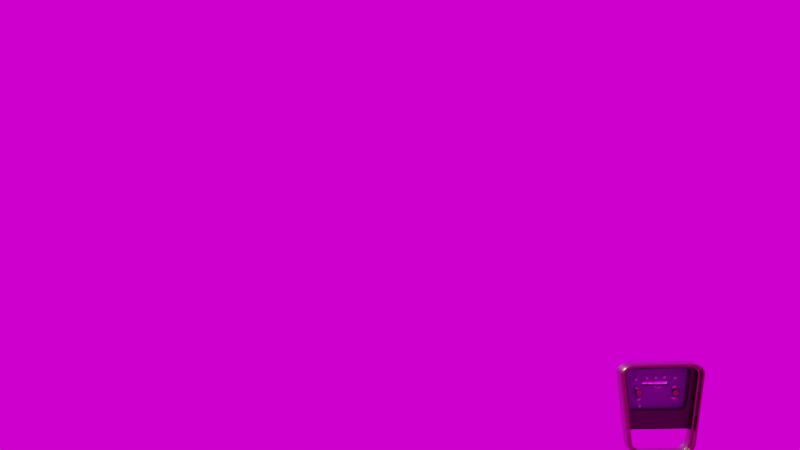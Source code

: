 # Source: tacho.blend  (saved by Blender 3.0.42; exported with 4.5.12 LTS)
import bpy
from mathutils import Matrix  # noqa: F401  (used for matrix-valued properties, if any)

bpy.ops.wm.read_factory_settings(use_empty=True)
scene = bpy.context.scene
scene.name = 'Scene'

# ---- collections
col_collection = bpy.data.collections.new('Collection'); scene.collection.children.link(col_collection)

# ---- images (referenced by path relative to the original .blend; pixels are not part of the script)
import os
ASSET_DIR = os.environ.get("B2B_ASSET_DIR", "")  # directory of the original .blend (textures are referenced by path, not embedded)
HERE = os.path.dirname(os.path.abspath(__file__))  # packed textures are extracted next to this script under _unpacked/

def load_image(name, relpath, width, height, colorspace="sRGB"):
    """Load a texture the original file referenced (path relative to the .blend, or extracted next to this script)."""
    p = next((c for c in (os.path.join(HERE, relpath), os.path.join(ASSET_DIR, relpath)) if relpath and os.path.exists(c)), "")
    if p:
        img = bpy.data.images.load(p, check_existing=True)
        img.name = name
    else:  # same state as the original file: an image datablock whose file is absent (Cycles renders it pink)
        img = bpy.data.images.new(name, width, height)
        img.source = "FILE"
        img.filepath = "//" + (relpath or name)
    img.colorspace_settings.name = colorspace
    return img
img_sunset_exr = load_image('sunset.exr', 'sunset.exr', 1024, 1024, 'Linear Rec.709')

# ---- materials (node trees are filled in below, after node groups)
mat_beige = bpy.data.materials.new('beige')
mat_beige.use_transparent_shadow = False
mat_white = bpy.data.materials.new('white')
mat_white.use_transparent_shadow = False
mat_grey = bpy.data.materials.new('grey')
mat_grey.use_transparent_shadow = False
mat_metal = bpy.data.materials.new('metal')
mat_metal.use_transparent_shadow = False
mat_glass = bpy.data.materials.new('glass')
mat_glass.use_transparent_shadow = False
mat_glass.use_raytrace_refraction = True
mat_glass.use_screen_refraction = True
mat_glass.thickness_mode = 'SLAB'
mat_red = bpy.data.materials.new('red')
mat_red.use_transparent_shadow = False

# ---- node groups
ng_auto_smooth = bpy.data.node_groups.new('Auto Smooth', 'GeometryNodeTree')
_s = ng_auto_smooth.interface.new_socket(name='Geometry', in_out='OUTPUT', socket_type='NodeSocketGeometry')
_s = ng_auto_smooth.interface.new_socket(name='Geometry', in_out='INPUT', socket_type='NodeSocketGeometry')
_s = ng_auto_smooth.interface.new_socket(name='Angle', in_out='INPUT', socket_type='NodeSocketFloat')
_s.subtype = 'ANGLE'
_s.min_value = 0.0
_s.max_value = 3.142
ng_auto_smooth.is_modifier = True
_N = ng_auto_smooth.nodes; _L = ng_auto_smooth.links
n0 = _N.new('NodeGroupOutput'); n0.name = 'Group Output'; n0.location = (480, -100)
n1 = _N.new('NodeGroupInput'); n1.name = 'Group Input'; n1.location = (-420, -300)
n2 = _N.new('NodeGroupInput'); n2.name = 'Group Input.001'; n2.location = (-60, -100)
n3 = _N.new('GeometryNodeSetShadeSmooth'); n3.name = 'Set Shade Smooth'; n3.location = (120, -100)
n3.domain = 'EDGE'
n4 = _N.new('GeometryNodeSetShadeSmooth'); n4.name = 'Set Shade Smooth.001'; n4.location = (300, -100)
n5 = _N.new('GeometryNodeInputMeshEdgeAngle'); n5.name = 'Edge Angle'; n5.location = (-420, -220)
n6 = _N.new('GeometryNodeInputEdgeSmooth'); n6.name = 'Is Edge Smooth'; n6.location = (-60, -160)
n7 = _N.new('GeometryNodeInputShadeSmooth'); n7.name = 'Is Face Smooth'; n7.location = (-240, -340)
n8 = _N.new('FunctionNodeBooleanMath'); n8.name = 'Boolean Math'; n8.location = (-60, -220)
n9 = _N.new('FunctionNodeCompare'); n9.name = 'Compare'; n9.location = (-240, -180)
n9.operation = 'LESS_EQUAL'
_L.new(n5.outputs[0], n9.inputs[0])
_L.new(n4.outputs[0], n0.inputs[0])
_L.new(n1.outputs[1], n9.inputs[1])
_L.new(n9.outputs[0], n8.inputs[0])
_L.new(n7.outputs[0], n8.inputs[1])
_L.new(n2.outputs[0], n3.inputs[0])
_L.new(n6.outputs[0], n3.inputs[1])
_L.new(n3.outputs[0], n4.inputs[0])
_L.new(n8.outputs[0], n3.inputs[2])
n0.is_active_output = True

# ---- material node trees
mat_beige.use_nodes = True; mat_beige.node_tree.nodes.clear()
_N = mat_beige.node_tree.nodes; _L = mat_beige.node_tree.links
n0 = _N.new('ShaderNodeOutputMaterial'); n0.name = 'Material Output'; n0.location = (300, 300)
n1 = _N.new('ShaderNodeBsdfPrincipled'); n1.name = 'Principled BSDF'; n1.location = (10, 300)
n1.distribution = 'GGX'
n1.subsurface_method = 'RANDOM_WALK_SKIN'
n1.inputs[0].default_value = (0.01955, 0.001536, 0.001764, 1.0)
n1.inputs[3].default_value = 1.45
n1.inputs[19].default_value = 0.25
n1.inputs[20].default_value = 0.1618
n1.inputs[27].default_value = (0.0, 0.0, 0.0, 1.0)
n1.inputs[28].default_value = 1.0
_L.new(n1.outputs[0], n0.inputs[0])
n0.is_active_output = True
mat_white.use_nodes = True; mat_white.node_tree.nodes.clear()
_N = mat_white.node_tree.nodes; _L = mat_white.node_tree.links
n0 = _N.new('ShaderNodeBsdfPrincipled'); n0.name = 'Principled BSDF'; n0.location = (10, 300)
n0.distribution = 'GGX'
n0.subsurface_method = 'RANDOM_WALK_SKIN'
n0.inputs[0].default_value = (1.0, 0.969, 0.8794, 1.0)
n0.inputs[2].default_value = 0.4318
n0.inputs[3].default_value = 1.45
n0.inputs[27].default_value = (0.0, 0.0, 0.0, 1.0)
n0.inputs[28].default_value = 1.0
n1 = _N.new('ShaderNodeOutputMaterial'); n1.name = 'Material Output'; n1.location = (300, 300)
_L.new(n0.outputs[0], n1.inputs[0])
n1.is_active_output = True
mat_grey.use_nodes = True; mat_grey.node_tree.nodes.clear()
_N = mat_grey.node_tree.nodes; _L = mat_grey.node_tree.links
n0 = _N.new('ShaderNodeBsdfPrincipled'); n0.name = 'Principled BSDF'; n0.location = (10, 300)
n0.distribution = 'GGX'
n0.subsurface_method = 'RANDOM_WALK_SKIN'
n0.inputs[0].default_value = (0.1589, 0.1747, 0.2199, 1.0)
n0.inputs[3].default_value = 1.45
n0.inputs[27].default_value = (0.0, 0.0, 0.0, 1.0)
n0.inputs[28].default_value = 1.0
n1 = _N.new('ShaderNodeOutputMaterial'); n1.name = 'Material Output'; n1.location = (300, 300)
_L.new(n0.outputs[0], n1.inputs[0])
n1.is_active_output = True
mat_metal.use_nodes = True; mat_metal.node_tree.nodes.clear()
_N = mat_metal.node_tree.nodes; _L = mat_metal.node_tree.links
n0 = _N.new('ShaderNodeBsdfPrincipled'); n0.name = 'Principled BSDF'; n0.location = (10, 300)
n0.distribution = 'GGX'
n0.subsurface_method = 'RANDOM_WALK_SKIN'
n0.inputs[0].default_value = (0.2199, 0.1432, 0.09246, 1.0)
n0.inputs[1].default_value = 1.0
n0.inputs[2].default_value = 0.2682
n0.inputs[3].default_value = 1.45
n0.inputs[27].default_value = (0.0, 0.0, 0.0, 1.0)
n0.inputs[28].default_value = 1.0
n1 = _N.new('ShaderNodeOutputMaterial'); n1.name = 'Material Output'; n1.location = (300, 300)
_L.new(n0.outputs[0], n1.inputs[0])
n1.is_active_output = True
mat_glass.use_nodes = True; mat_glass.node_tree.nodes.clear()
_N = mat_glass.node_tree.nodes; _L = mat_glass.node_tree.links
n0 = _N.new('ShaderNodeBsdfPrincipled'); n0.name = 'Principled BSDF'; n0.location = (10, 300)
n0.distribution = 'GGX'
n0.subsurface_method = 'RANDOM_WALK_SKIN'
n0.inputs[0].default_value = (0.6294, 0.7067, 0.8, 1.0)
n0.inputs[2].default_value = 0.0
n0.inputs[3].default_value = 1.45
n0.inputs[18].default_value = 1.0
n0.inputs[27].default_value = (0.0, 0.0, 0.0, 1.0)
n0.inputs[28].default_value = 1.0
n1 = _N.new('ShaderNodeOutputMaterial'); n1.name = 'Material Output'; n1.location = (300, 300)
_L.new(n0.outputs[0], n1.inputs[0])
n1.is_active_output = True
mat_red.use_nodes = True; mat_red.node_tree.nodes.clear()
_N = mat_red.node_tree.nodes; _L = mat_red.node_tree.links
n0 = _N.new('ShaderNodeBsdfPrincipled'); n0.name = 'Principled BSDF'; n0.location = (10, 300)
n0.distribution = 'GGX'
n0.subsurface_method = 'RANDOM_WALK_SKIN'
n0.inputs[0].default_value = (0.8, 0.006874, 0.0, 1.0)
n0.inputs[3].default_value = 1.45
n0.inputs[27].default_value = (0.0, 0.0, 0.0, 1.0)
n0.inputs[28].default_value = 1.0
n1 = _N.new('ShaderNodeOutputMaterial'); n1.name = 'Material Output'; n1.location = (300, 300)
_L.new(n0.outputs[0], n1.inputs[0])
n1.is_active_output = True

# ---- world
world_world = bpy.data.worlds.new('World'); scene.world = world_world
world_world.use_nodes = True; world_world.node_tree.nodes.clear()
_N = world_world.node_tree.nodes; _L = world_world.node_tree.links
n0 = _N.new('ShaderNodeOutputWorld'); n0.name = 'World Output'; n0.location = (300, 300)
n1 = _N.new('ShaderNodeBackground'); n1.name = 'Background'; n1.location = (10, 300)
n2 = _N.new('ShaderNodeMapping'); n2.name = 'Mapping'; n2.location = (-597, 356)
n2.width = 240
n2.inputs[2].default_value = (0.0, 0.0, -2.496)
n3 = _N.new('ShaderNodeTexCoord'); n3.name = 'Texture Coordinate'; n3.location = (-797, 339)
n4 = _N.new('ShaderNodeTexEnvironment'); n4.name = 'Environment Texture'; n4.location = (-297, 327)
n4.image = img_sunset_exr
_L.new(n1.outputs[0], n0.inputs[0])
_L.new(n4.outputs[0], n1.inputs[0])
_L.new(n2.outputs[0], n4.inputs[0])
_L.new(n3.outputs[0], n2.inputs[0])
n0.is_active_output = True
world_world.color = (0.05088, 0.05088, 0.05088)
world_world.use_sun_shadow = False
world_world.sun_shadow_jitter_overblur = 0.0

# ---- cameras
cam_camera_001 = bpy.data.cameras.new('Camera.001')
cam_camera_001.passepartout_alpha = 1.0

# ---- meshes
me_plane = bpy.data.meshes.new('Plane')
me_plane.from_pydata([(-1.225, 1.52, 0.1462), (1.225, 1.52, 0.1462), (1.208, 1.618, 0.1462), (1.17, 1.701, 0.1462), (1.113, 1.766, 0.1462), (1.037, 1.813, 0.1462), (0.9449, 1.839, 0.1462), (0.4431, 1.852, 0.1462), (-0.4431, 1.852, 0.1462), (-0.9449, 1.839, 0.1462), (-1.037, 1.813, 0.1462), (-1.113, 1.766, 0.1462), (-1.17, 1.701, 0.1462), (-1.208, 1.618, 0.1462), (-1.006, -0.9712, 0.1462), (1.006, -0.9712, 0.1462), (1.085, 1.573, 0.1462), (1.029, 1.667, 0.1462), (0.9134, 1.714, 0.1462), (-1.085, 1.573, 0.1462), (-0.8095, -0.1488, 0.1462), (-0.7409, -0.1581, 0.1462), (-0.8729, -0.1219, 0.1462), (-0.9249, -0.07995, 0.1462), (0.7409, -0.1581, 0.1462), (0.9604, -0.02709, 0.1462), (0.976, 0.0315, 0.1462), (1.049, 1.563, 0.1813), (0.9079, 1.677, 0.1813), (-0.9079, 1.677, 0.1813), (-0.4339, 1.686, 0.1813), (-1.005, 1.637, 0.1813), (-0.9643, 1.661, 0.1813), (-1.049, 1.563, 0.1813), (-0.7384, -0.1211, 0.1813), (-0.8536, -0.08987, 0.1813), (-0.8973, -0.05467, 0.1813), (-0.9262, -0.0116, 0.1813), (0.9394, 0.03783, 0.1813), (0.9262, -0.0116, 0.1813), (0.7996, -0.1128, 0.1813), (-1.06, 1.5, 0.1813), (-1.097, 1.502, 0.1462), (-1.071, 1.501, 0.1565), (1.097, 1.502, 0.1462), (1.06, 1.5, 0.1813), (1.071, 1.501, 0.1565), (1.03, 1.609, 0.1813), (1.062, 1.629, 0.1462), (1.04, 1.615, 0.1565), (1.06, 1.566, 0.1565), (0.9643, 1.661, 0.1813), (0.9787, 1.695, 0.1462), (0.9685, 1.671, 0.1565), (1.005, 1.637, 0.1813), (1.012, 1.646, 0.1565), (0.4339, 1.686, 0.1813), (0.4342, 1.723, 0.1462), (0.434, 1.697, 0.1565), (0.9095, 1.688, 0.1565), (-0.9134, 1.714, 0.1462), (-0.9095, 1.688, 0.1565), (-0.4342, 1.723, 0.1462), (-0.434, 1.697, 0.1565), (-1.029, 1.667, 0.1462), (-1.012, 1.646, 0.1565), (-0.9787, 1.695, 0.1462), (-0.9685, 1.671, 0.1565), (-1.06, 1.566, 0.1565), (-1.062, 1.629, 0.1462), (-1.03, 1.609, 0.1813), (-1.04, 1.615, 0.1565), (-0.7391, -0.132, 0.1565), (-0.976, 0.0315, 0.1462), (-0.9394, 0.03783, 0.1813), (-0.9501, 0.03598, 0.1565), (-0.7996, -0.1128, 0.1813), (-0.8025, -0.1234, 0.1565), (-0.8593, -0.09925, 0.1565), (-0.9054, -0.06208, 0.1565), (-0.9604, -0.02709, 0.1462), (-0.9362, -0.01614, 0.1565), (0.9501, 0.03598, 0.1565), (0.7384, -0.1211, 0.1813), (0.7391, -0.132, 0.1565), (0.9362, -0.01614, 0.1565), (0.8973, -0.05467, 0.1813), (0.9249, -0.07995, 0.1462), (0.9054, -0.06208, 0.1565), (0.8536, -0.08987, 0.1813), (0.8729, -0.1219, 0.1462), (0.8593, -0.09925, 0.1565), (0.8095, -0.1488, 0.1462), (0.8025, -0.1234, 0.1565), (0.7996, -0.1128, 0.2725), (0.8536, -0.08987, 0.2725), (-1.005, 1.637, 0.2725), (-1.03, 1.609, 0.2725), (1.049, 1.563, 0.2725), (1.03, 1.609, 0.2725), (-1.049, 1.563, 0.2725), (-1.06, 1.5, 0.2725), (0.4339, 1.686, 0.2725), (-0.4339, 1.686, 0.2725), (-0.7384, -0.1211, 0.2725), (0.7384, -0.1211, 0.2725), (-0.8536, -0.08987, 0.2725), (-0.7996, -0.1128, 0.2725), (0.9643, 1.661, 0.2725), (0.9079, 1.677, 0.2725), (-0.9079, 1.677, 0.2725), (-0.9643, 1.661, 0.2725), (-0.8973, -0.05467, 0.2725), (-0.9262, -0.0116, 0.2725), (0.9262, -0.0116, 0.2725), (0.9394, 0.03783, 0.2725), (0.8973, -0.05467, 0.2725), (1.06, 1.5, 0.2725), (-0.9394, 0.03783, 0.2725), (1.005, 1.637, 0.2725)], [], [(44, 1, 15, 26), (19, 42, 0, 13), (44, 16, 2, 1), (48, 17, 4, 3), (52, 18, 6, 5), (57, 62, 8, 7), (60, 66, 10, 9), (64, 69, 12, 11), (0, 42, 73, 14), (48, 3, 2, 16), (52, 5, 4, 17), (57, 7, 6, 18), (60, 9, 8, 62), (64, 11, 10, 66), (19, 13, 12, 69), (21, 24, 15, 14), (21, 14, 20), (20, 14, 22), (22, 14, 23), (23, 14, 80), (80, 14, 73), (15, 24, 92), (15, 92, 90), (15, 90, 87), (15, 87, 25), (15, 25, 26), (36, 37, 113, 112), (27, 47, 49, 50), (50, 49, 48, 16), (54, 51, 53, 55), (55, 53, 52, 17), (28, 56, 58, 59), (59, 58, 57, 18), (30, 29, 61, 63), (63, 61, 60, 62), (32, 31, 65, 67), (67, 65, 64, 66), (70, 33, 68, 71), (71, 68, 19, 69), (33, 41, 43, 68), (68, 43, 42, 19), (45, 27, 50, 46), (46, 50, 16, 44), (47, 54, 55, 49), (49, 55, 17, 48), (51, 28, 59, 53), (53, 59, 18, 52), (56, 30, 63, 58), (58, 63, 62, 57), (29, 32, 67, 61), (61, 67, 66, 60), (31, 70, 71, 65), (65, 71, 69, 64), (76, 34, 72, 77), (77, 72, 21, 20), (35, 76, 77, 78), (78, 77, 20, 22), (36, 35, 78, 79), (79, 78, 22, 23), (37, 36, 79, 81), (81, 79, 23, 80), (74, 37, 81, 75), (75, 81, 80, 73), (83, 40, 93, 84), (84, 93, 92, 24), (40, 89, 91, 93), (93, 91, 90, 92), (89, 86, 88, 91), (91, 88, 87, 90), (86, 39, 85, 88), (88, 85, 25, 87), (39, 38, 82, 85), (85, 82, 26, 25), (34, 83, 84, 72), (72, 84, 24, 21), (41, 74, 75, 43), (43, 75, 73, 42), (38, 45, 46, 82), (82, 46, 44, 26), (51, 54, 119, 108), (89, 40, 94, 95), (30, 56, 102, 103), (38, 39, 114, 115), (34, 76, 107, 104), (41, 33, 100, 101), (54, 47, 99, 119), (37, 74, 118, 113), (83, 34, 104, 105), (29, 30, 103, 110), (33, 70, 97, 100), (76, 35, 106, 107), (31, 32, 111, 96), (27, 45, 117, 98), (40, 83, 105, 94), (70, 31, 96, 97), (32, 29, 110, 111), (39, 86, 116, 114), (86, 89, 95, 116), (56, 28, 109, 102), (35, 36, 112, 106), (47, 27, 98, 99), (74, 41, 101, 118), (45, 38, 115, 117), (28, 51, 108, 109)])
me_plane.polygons.foreach_set('use_smooth', [True] * 104)
_uv = me_plane.uv_layers.new(name='UVMap')
_uv.uv.foreach_set('vector', [0.0, 0.0, 0.0, 0.0, 0.0, 0.0, 0.0, 0.0, 0.0, 0.0, 0.0, 0.0, 0.0, 0.0, 0.0, 0.0, 0.0, 0.0, 0.0, 0.0, 0.0, 0.0, 0.0, 0.0, 0.0, 0.0, 0.0, 0.0, 0.0, 0.0, 0.0, 0.0, 0.0, 0.0, 0.0, 0.0, 0.0, 0.0, 0.0, 0.0, 0.0, 0.0, 0.0, 0.0, 0.0, 0.0, 0.0, 0.0, 0.0, 0.0, 0.0, 0.0, 0.0, 0.0, 0.0, 0.0, 0.0, 0.0, 0.0, 0.0, 0.0, 0.0, 0.0, 0.0, 0.0, 0.0, 0.0, 0.0, 0.0, 0.0, 0.0, 0.0, 0.0, 0.0, 0.0, 0.0, 0.0, 0.0, 0.0, 0.0, 0.0, 0.0, 0.0, 0.0, 0.0, 0.0, 0.0, 0.0, 0.0, 0.0, 0.0, 0.0, 0.0, 0.0, 0.0, 0.0, 0.0, 0.0, 0.0, 0.0, 0.0, 0.0, 0.0, 0.0, 0.0, 0.0, 0.0, 0.0, 0.0, 0.0, 0.0, 0.0, 0.0, 0.0, 0.0, 0.0, 0.0, 0.0, 0.0, 0.0, 0.0, 0.0, 0.0, 0.0, 0.0, 0.0, 0.0, 0.0, 0.0, 0.0, 0.0, 0.0, 0.0, 0.0, 0.0, 0.0, 0.0, 0.0, 0.0, 0.0, 0.0, 0.0, 0.0, 0.0, 0.0, 0.0, 0.0, 0.0, 0.0, 0.0, 0.0, 0.0, 0.0, 0.0, 0.0, 0.0, 0.0, 0.0, 0.0, 0.0, 0.0, 0.0, 0.0, 0.0, 0.0, 0.0, 0.0, 0.0, 0.0, 0.0, 0.0, 0.0, 0.0, 0.0, 0.0, 0.0, 0.0, 0.0, 0.0, 0.0, 0.0, 0.0, 0.0, 0.0, 0.0, 0.0, 0.0, 0.0, 0.0, 0.0, 0.0, 0.0, 0.0, 0.0, 0.0, 0.0, 0.0, 0.0, 0.0, 0.0, 0.0, 0.0, 0.0, 0.0, 0.0, 0.0, 0.0, 0.0, 0.0, 0.0, 0.0, 0.0, 0.0, 0.0, 0.0, 0.0, 0.0, 0.0, 0.0, 0.0, 0.0, 0.0, 0.0, 0.0, 0.0, 0.0, 0.0, 0.0, 0.0, 0.0, 0.0, 0.0, 0.0, 0.0, 0.0, 0.0, 0.0, 0.0, 0.0, 0.0, 0.0, 0.0, 0.0, 0.0, 0.0, 0.0, 0.0, 0.0, 0.0, 0.0, 0.0, 0.0, 0.0, 0.0, 0.0, 0.0, 0.0, 0.0, 0.0, 0.0, 0.0, 0.0, 0.0, 0.0, 0.0, 0.0, 0.0, 0.0, 0.0, 0.0, 0.0, 0.0, 0.0, 0.0, 0.0, 0.0, 0.0, 0.0, 0.0, 0.0, 0.0, 0.0, 0.0, 0.0, 0.0, 0.0, 0.0, 0.0, 0.0, 0.0, 0.0, 0.0, 0.0, 0.0, 0.0, 0.0, 0.0, 0.0, 0.0, 0.0, 0.0, 0.0, 0.0, 0.0, 0.0, 0.0, 0.0, 0.0, 0.0, 0.0, 0.0, 0.0, 0.0, 0.0, 0.0, 0.0, 0.0, 0.0, 0.0, 0.0, 0.0, 0.0, 0.0, 0.0, 0.0, 0.0, 0.0, 0.0, 0.0, 0.0, 0.0, 0.0, 0.0, 0.0, 0.0, 0.0, 0.0, 0.0, 0.0, 0.0, 0.0, 0.0, 0.0, 0.0, 0.0, 0.0, 0.0, 0.0, 0.0, 0.0, 0.0, 0.0, 0.0, 0.0, 0.0, 0.0, 0.0, 0.0, 0.0, 0.0, 0.0, 0.0, 0.0, 0.0, 0.0, 0.0, 0.0, 0.0, 0.0, 0.0, 0.0, 0.0, 0.0, 0.0, 0.0, 0.0, 0.0, 0.0, 0.0, 0.0, 0.0, 0.0, 0.0, 0.0, 0.0, 0.0, 0.0, 0.0, 0.0, 0.0, 0.0, 0.0, 0.0, 0.0, 0.0, 0.0, 0.0, 0.0, 0.0, 0.0, 0.0, 0.0, 0.0, 0.0, 0.0, 0.0, 0.0, 0.0, 0.0, 0.0, 0.0, 0.0, 0.0, 0.0, 0.0, 0.0, 0.0, 0.0, 0.0, 0.0, 0.0, 0.0, 0.0, 0.0, 0.0, 0.0, 0.0, 0.0, 0.0, 0.0, 0.0, 0.0, 0.0, 0.0, 0.0, 0.0, 0.0, 0.0, 0.0, 0.0, 0.0, 0.0, 0.0, 0.0, 0.0, 0.0, 0.0, 0.0, 0.0, 0.0, 0.0, 0.0, 0.0, 0.0, 0.0, 0.0, 0.0, 0.0, 0.0, 0.0, 0.0, 0.0, 0.0, 0.0, 0.0, 0.0, 0.0, 0.0, 0.0, 0.0, 0.0, 0.0, 0.0, 0.0, 0.0, 0.0, 0.0, 0.0, 0.0, 0.0, 0.0, 0.0, 0.0, 0.0, 0.0, 0.0, 0.0, 0.0, 0.0, 0.0, 0.0, 0.0, 0.0, 0.0, 0.0, 0.0, 0.0, 0.0, 0.0, 0.0, 0.0, 0.0, 0.0, 0.0, 0.0, 0.0, 0.0, 0.0, 0.0, 0.0, 0.0, 0.0, 0.0, 0.0, 0.0, 0.0, 0.0, 0.0, 0.0, 0.0, 0.0, 0.0, 0.0, 0.0, 0.0, 0.0, 0.0, 0.0, 0.0, 0.0, 0.0, 0.0, 0.0, 0.0, 0.0, 0.0, 0.0, 0.0, 0.0, 0.0, 0.0, 0.0, 0.0, 0.0, 0.0, 0.0, 0.0, 0.0, 0.0, 0.0, 0.0, 0.0, 0.0, 0.0, 0.0, 0.0, 0.0, 0.0, 0.0, 0.0, 0.0, 0.0, 0.0, 0.0, 0.0, 0.0, 0.0, 0.0, 0.0, 0.0, 0.0, 0.0, 0.0, 0.0, 0.0, 0.0, 0.0, 0.0, 0.0, 0.0, 0.0, 0.0, 0.0, 0.0, 0.0, 0.0, 0.0, 0.0, 0.0, 0.0, 0.0, 0.0, 0.0, 0.0, 0.0, 0.0, 0.0, 0.0, 0.0, 0.0, 0.0, 0.0, 0.0, 0.0, 0.0, 0.0, 0.0, 0.0, 0.0, 0.0, 0.0, 0.0, 0.0, 0.0, 0.0, 0.0, 0.0, 0.0, 0.0, 0.0, 0.0, 0.0, 0.0, 0.0, 0.0, 0.0, 0.0, 0.0, 0.0, 0.0, 0.0, 0.0, 0.0, 0.0, 0.0, 0.0, 0.0, 0.0, 0.0, 0.0, 0.0, 0.0, 0.0, 0.0, 0.0, 0.0, 0.0, 0.0, 0.0, 0.0, 0.0, 0.0, 0.0, 0.0, 0.0, 0.0, 0.0, 0.0, 0.0, 0.0, 0.0, 0.0, 0.0, 0.0, 0.0, 0.0, 0.0, 0.0, 0.0, 0.0, 0.0, 0.0, 0.0, 0.0, 0.0, 0.0, 0.0, 0.0, 0.0, 0.0, 0.0, 0.0, 0.0, 0.0, 0.0, 0.0, 0.0, 0.0, 0.0, 0.0, 0.0, 0.0, 0.0, 0.0, 0.0, 0.0, 0.0, 0.0, 0.0, 0.0, 0.0, 0.0, 0.0, 0.0, 0.0, 0.0, 0.0, 0.0, 0.0, 0.0, 0.0, 0.0, 0.0, 0.0, 0.0, 0.0, 0.0, 0.0, 0.0, 0.0, 0.0, 0.0, 0.0, 0.0, 0.0, 0.0, 0.0, 0.0, 0.0, 0.0, 0.0, 0.0, 0.0, 0.0, 0.0, 0.0, 0.0, 0.0, 0.0, 0.0, 0.0, 0.0, 0.0, 0.0, 0.0, 0.0, 0.0, 0.0, 0.0, 0.0, 0.0, 0.0, 0.0, 0.0, 0.0, 0.0, 0.0, 0.0, 0.0, 0.0, 0.0, 0.0, 0.0, 0.0, 0.0, 0.0, 0.0, 0.0, 0.0, 0.0, 0.0, 0.0, 0.0, 0.0, 0.0, 0.0, 0.0, 0.0, 0.0, 0.0, 0.0, 0.0, 0.0, 0.0, 0.0, 0.0, 0.0, 0.0, 0.0, 0.0, 0.0, 0.0, 0.0, 0.0, 0.0, 0.0, 0.0, 0.0, 0.0, 0.0, 0.0, 0.0, 0.0, 0.0, 0.0, 0.0, 0.0, 0.0, 0.0, 0.0, 0.0, 0.0])
me_plane.materials.append(mat_beige)
me_plane.use_remesh_fix_poles = True
me_plane.use_remesh_preserve_attributes = False
me_plane.update()
me_circle = bpy.data.meshes.new('Circle')
me_circle.from_pydata([(-0.001038, 0.05323, -2.879e-05), (-0.02047, 0.04937, -2.879e-05), (-0.03694, 0.03836, -2.879e-05), (-0.04794, 0.02189, -2.879e-05), (-0.05181, 0.002464, -2.879e-05), (-0.04794, -0.01696, -2.879e-05), (-0.03694, -0.03344, -2.879e-05), (-0.02047, -0.04444, -2.879e-05), (-0.001038, -0.04831, -2.879e-05), (0.01839, -0.04444, -2.879e-05), (0.03486, -0.03344, -2.879e-05), (0.04587, -0.01696, -2.879e-05), (0.04973, 0.002464, -2.879e-05), (0.04587, 0.02189, -2.879e-05), (0.03486, 0.03836, -2.879e-05), (0.01839, 0.04937, -2.879e-05), (0.06314, 0.5932, -2.889e-05), (0.04372, 0.5893, -2.889e-05), (0.02724, 0.5783, -2.889e-05), (0.01624, 0.5618, -2.889e-05), (0.01238, 0.5424, -2.889e-05), (0.01624, 0.523, -2.889e-05), (0.02724, 0.5065, -2.889e-05), (0.04372, 0.4955, -2.889e-05), (0.06314, 0.4916, -2.889e-05), (0.08257, 0.4955, -2.889e-05), (0.09904, 0.5065, -2.889e-05), (0.11, 0.523, -2.889e-05), (0.1139, 0.5424, -2.889e-05), (0.11, 0.5618, -2.889e-05), (0.09904, 0.5783, -2.889e-05), (0.08257, 0.5893, -2.889e-05), (-1.149, 0.6243, -2.889e-05), (-1.168, 0.6204, -2.889e-05), (-1.185, 0.6094, -2.889e-05), (-1.196, 0.593, -2.889e-05), (-1.2, 0.5735, -2.889e-05), (-1.196, 0.5541, -2.889e-05), (-1.185, 0.5376, -2.889e-05), (-1.168, 0.5266, -2.889e-05), (-1.149, 0.5228, -2.889e-05), (-1.13, 0.5266, -2.889e-05), (-1.113, 0.5376, -2.889e-05), (-1.102, 0.5541, -2.889e-05), (-1.098, 0.5735, -2.889e-05), (-1.102, 0.593, -2.889e-05), (-1.113, 0.6094, -2.889e-05), (-1.13, 0.6204, -2.889e-05), (-1.182, 1.281, -2.901e-05), (-1.201, 1.277, -2.901e-05), (-1.218, 1.266, -2.901e-05), (-1.229, 1.25, -2.901e-05), (-1.232, 1.23, -2.901e-05), (-1.229, 1.211, -2.901e-05), (-1.218, 1.194, -2.901e-05), (-1.201, 1.183, -2.901e-05), (-1.182, 1.179, -2.901e-05), (-1.162, 1.183, -2.901e-05), (-1.146, 1.194, -2.901e-05), (-1.135, 1.211, -2.901e-05), (-1.131, 1.23, -2.901e-05), (-1.135, 1.25, -2.901e-05), (-1.146, 1.266, -2.901e-05), (-1.162, 1.277, -2.901e-05), (-0.5303, 1.314, -2.902e-05), (-0.5497, 1.31, -2.902e-05), (-0.5662, 1.299, -2.902e-05), (-0.5772, 1.283, -2.902e-05), (-0.581, 1.263, -2.902e-05), (-0.5772, 1.244, -2.902e-05), (-0.5662, 1.228, -2.902e-05), (-0.5497, 1.217, -2.902e-05), (-0.5303, 1.213, -2.902e-05), (-0.5108, 1.217, -2.902e-05), (-0.4944, 1.228, -2.902e-05), (-0.4834, 1.244, -2.902e-05), (-0.4795, 1.263, -2.902e-05), (-0.4834, 1.283, -2.902e-05), (-0.4944, 1.299, -2.902e-05), (-0.5108, 1.31, -2.902e-05), (0.136, 1.253, -2.901e-05), (0.1166, 1.249, -2.901e-05), (0.1001, 1.238, -2.901e-05), (0.08908, 1.222, -2.9e-05), (0.08522, 1.202, -2.9e-05), (0.08908, 1.183, -2.9e-05), (0.1001, 1.167, -2.901e-05), (0.1166, 1.156, -2.901e-05), (0.136, 1.152, -2.901e-05), (0.1554, 1.156, -2.901e-05), (0.1719, 1.167, -2.901e-05), (0.1829, 1.183, -2.9e-05), (0.1868, 1.202, -2.9e-05), (0.1829, 1.222, -2.9e-05), (0.1719, 1.238, -2.901e-05), (0.1554, 1.249, -2.901e-05), (-0.02832, 0.3646, -2.886e-05), (0.09654, 0.316, -2.886e-05), (-0.0267, 0.2917, -2.885e-05), (0.09816, 0.243, -2.884e-05), (0.02873, 0.7368, -2.895e-05), (0.1568, 0.7849, -2.893e-05), (0.03243, 0.812, -2.896e-05), (0.1544, 0.8676, -2.894e-05), (-0.2293, 1.194, -2.903e-05), (-0.291, 1.206, -2.903e-05), (-0.1555, 1.318, -2.905e-05), (-0.241, 1.318, -2.905e-05), (-0.7641, 1.215, -2.903e-05), (-0.8411, 1.209, -2.903e-05), (-0.799, 1.329, -2.905e-05), (-0.8883, 1.325, -2.905e-05), (-1.105, 0.7636, -2.895e-05), (-1.105, 0.8488, -2.897e-05), (-1.22, 0.9083, -2.898e-05), (-1.222, 0.8231, -2.896e-05), (-1.084, 0.3993, -2.889e-05), (-1.08, 0.3232, -2.887e-05), (-1.187, 0.2917, -2.887e-05), (-1.209, 0.3582, -2.888e-05)], [], [(1, 0, 15, 14, 13, 12, 11, 10, 9, 8, 7, 6, 5, 4, 3, 2), (17, 16, 31, 30, 29, 28, 27, 26, 25, 24, 23, 22, 21, 20, 19, 18), (33, 32, 47, 46, 45, 44, 43, 42, 41, 40, 39, 38, 37, 36, 35, 34), (49, 48, 63, 62, 61, 60, 59, 58, 57, 56, 55, 54, 53, 52, 51, 50), (65, 64, 79, 78, 77, 76, 75, 74, 73, 72, 71, 70, 69, 68, 67, 66), (81, 80, 95, 94, 93, 92, 91, 90, 89, 88, 87, 86, 85, 84, 83, 82), (96, 97, 99, 98), (100, 102, 103, 101), (104, 105, 107, 106), (108, 109, 111, 110), (113, 112, 115, 114), (117, 118, 119, 116)])
me_circle.polygons.foreach_set('use_smooth', [True] * 12)
_uv = me_circle.uv_layers.new(name='UVMap')
_uv.uv.foreach_set('vector', [0.0, 0.0, 0.0, 0.0, 0.0, 0.0, 0.0, 0.0, 0.0, 0.0, 0.0, 0.0, 0.0, 0.0, 0.0, 0.0, 0.0, 0.0, 0.0, 0.0, 0.0, 0.0, 0.0, 0.0, 0.0, 0.0, 0.0, 0.0, 0.0, 0.0, 0.0, 0.0, 0.0, 0.0, 0.0, 0.0, 0.0, 0.0, 0.0, 0.0, 0.0, 0.0, 0.0, 0.0, 0.0, 0.0, 0.0, 0.0, 0.0, 0.0, 0.0, 0.0, 0.0, 0.0, 0.0, 0.0, 0.0, 0.0, 0.0, 0.0, 0.0, 0.0, 0.0, 0.0, 0.0, 0.0, 0.0, 0.0, 0.0, 0.0, 0.0, 0.0, 0.0, 0.0, 0.0, 0.0, 0.0, 0.0, 0.0, 0.0, 0.0, 0.0, 0.0, 0.0, 0.0, 0.0, 0.0, 0.0, 0.0, 0.0, 0.0, 0.0, 0.0, 0.0, 0.0, 0.0, 0.0, 0.0, 0.0, 0.0, 0.0, 0.0, 0.0, 0.0, 0.0, 0.0, 0.0, 0.0, 0.0, 0.0, 0.0, 0.0, 0.0, 0.0, 0.0, 0.0, 0.0, 0.0, 0.0, 0.0, 0.0, 0.0, 0.0, 0.0, 0.0, 0.0, 0.0, 0.0, 0.0, 0.0, 0.0, 0.0, 0.0, 0.0, 0.0, 0.0, 0.0, 0.0, 0.0, 0.0, 0.0, 0.0, 0.0, 0.0, 0.0, 0.0, 0.0, 0.0, 0.0, 0.0, 0.0, 0.0, 0.0, 0.0, 0.0, 0.0, 0.0, 0.0, 0.0, 0.0, 0.0, 0.0, 0.0, 0.0, 0.0, 0.0, 0.0, 0.0, 0.0, 0.0, 0.0, 0.0, 0.0, 0.0, 0.0, 0.0, 0.0, 0.0, 0.0, 0.0, 0.0, 0.0, 0.0, 0.0, 0.0, 0.0, 0.0, 0.0, 0.0, 0.0, 0.0, 0.0, 0.0, 0.0, 0.0, 0.0, 0.0, 0.0, 0.0, 0.0, 0.0, 0.0, 0.0, 0.0, 0.0, 0.0, 0.0, 0.0, 0.0, 0.0, 0.0, 0.0, 0.0, 0.0, 0.0, 0.0, 0.0, 0.0, 0.0, 0.0, 0.0, 0.0, 0.0, 0.0, 0.0, 0.0, 0.0, 0.0, 0.0, 0.0, 0.0, 0.0, 0.0, 0.0, 0.0, 0.0, 0.0, 0.0, 0.0, 0.0])
me_circle.materials.append(mat_white)
me_circle.use_remesh_fix_poles = True
me_circle.use_remesh_preserve_attributes = False
me_circle.update()
me_plane_001 = bpy.data.meshes.new('Plane.001')
me_plane_001.from_pydata([(0.8075, -0.1217, 0.2725), (0.8621, -0.09846, 0.2725), (-1.015, 1.646, 0.2725), (-1.04, 1.618, 0.2725), (1.06, 1.571, 0.2725), (1.04, 1.618, 0.2725), (-1.06, 1.571, 0.2725), (-1.071, 1.507, 0.2725), (-0.7609, 0.03051, 0.2725), (-0.9001, 1.507, 0.2725), (-0.7458, -0.13, 0.2725), (-0.8621, -0.09846, 0.2725), (-0.8075, -0.1217, 0.2725), (0.9739, 1.67, 0.2725), (-0.9169, 1.686, 0.2725), (-0.9739, 1.67, 0.2725), (-0.9062, -0.06291, 0.2725), (-0.9354, -0.01941, 0.2725), (0.9354, -0.01941, 0.2725), (0.9487, 0.03051, 0.2725), (0.9062, -0.06291, 0.2725), (1.071, 1.507, 0.2725), (-0.9487, 0.03051, 0.2725), (1.015, 1.646, 0.2725), (0.9001, 1.507, 0.2725), (0.7609, 0.03051, 0.2725), (0.7458, -0.13, 0.2725), (0.9169, 1.686, 0.2725), (1.021, 0.9065, 0.2725), (-1.021, 0.9065, 0.2725), (-0.8435, 0.9065, 0.2725), (0.8392, 0.861, 0.2725), (1.038, 1.107, 0.2725), (-1.038, 1.107, 0.2725), (-0.8624, 1.107, 0.2725), (0.8595, 1.077, 0.2725), (0.5085, 1.507, 0.2725), (-0.5085, 1.507, 0.2725), (0.4299, 0.03051, 0.2725), (-0.4299, 0.03051, 0.2725), (0.444, 0.9125, 0.2725), (-0.4482, 0.8941, 0.2725), (-0.4598, 1.05, 0.2725), (0.4586, 1.037, 0.2725), (-0.4213, -0.13, 0.2725), (0.4213, -0.13, 0.2725), (0.518, 1.686, 0.2725), (-0.518, 1.686, 0.2725), (0.4586, 1.037, 0.3959), (0.444, 0.9125, 0.3959), (-0.4598, 1.05, 0.3959), (-0.4482, 0.8941, 0.3959)], [], [(24, 27, 13, 23, 5, 4, 21), (35, 24, 21, 32), (26, 25, 19, 18, 20, 1, 0), (7, 6, 3, 2, 15, 14, 9), (17, 22, 8, 10, 12, 11, 16), (33, 7, 9, 34), (9, 14, 47, 37), (34, 9, 37, 42), (8, 30, 41, 39), (10, 8, 39, 44), (22, 29, 30, 8), (25, 31, 28, 19), (30, 34, 42, 41), (29, 33, 34, 30), (31, 35, 32, 28), (40, 43, 35, 31), (45, 38, 25, 26), (38, 40, 31, 25), (43, 36, 24, 35), (40, 38, 39, 41), (38, 45, 44, 39), (46, 36, 37, 47), (36, 43, 42, 37), (36, 46, 27, 24), (43, 40, 49, 48), (40, 41, 51, 49), (42, 43, 48, 50), (41, 42, 50, 51)])
me_plane_001.polygons.foreach_set('use_smooth', [True] * 28)
_uv = me_plane_001.uv_layers.new(name='UVMap')
_uv.uv.foreach_set('vector', [0.0, 0.0, 0.0, 0.0, 0.0, 0.0, 0.0, 0.0, 0.0, 0.0, 0.0, 0.0, 0.0, 0.0, 0.0, 0.0, 0.0, 0.0, 0.0, 0.0, 0.0, 0.0, 0.0, 0.0, 0.0, 0.0, 0.0, 0.0, 0.0, 0.0, 0.0, 0.0, 0.0, 0.0, 0.0, 0.0, 0.0, 0.0, 0.0, 0.0, 0.0, 0.0, 0.0, 0.0, 0.0, 0.0, 0.0, 0.0, 0.0, 0.0, 0.0, 0.0, 0.0, 0.0, 0.0, 0.0, 0.0, 0.0, 0.0, 0.0, 0.0, 0.0, 0.0, 0.0, 0.0, 0.0, 0.0, 0.0, 0.0, 0.0, 0.0, 0.0, 0.0, 0.0, 0.0, 0.0, 0.0, 0.0, 0.0, 0.0, 0.0, 0.0, 0.0, 0.0, 0.0, 0.0, 0.0, 0.0, 0.0, 0.0, 0.0, 0.0, 0.0, 0.0, 0.0, 0.0, 0.0, 0.0, 0.0, 0.0, 0.0, 0.0, 0.0, 0.0, 0.0, 0.0, 0.0, 0.0, 0.0, 0.0, 0.0, 0.0, 0.0, 0.0, 0.0, 0.0, 0.0, 0.0, 0.0, 0.0, 0.0, 0.0, 0.0, 0.0, 0.0, 0.0, 0.0, 0.0, 0.0, 0.0, 0.0, 0.0, 0.0, 0.0, 0.0, 0.0, 0.0, 0.0, 0.0, 0.0, 0.0, 0.0, 0.0, 0.0, 0.0, 0.0, 0.0, 0.0, 0.0, 0.0, 0.0, 0.0, 0.0, 0.0, 0.0, 0.0, 0.0, 0.0, 0.0, 0.0, 0.0, 0.0, 0.0, 0.0, 0.0, 0.0, 0.0, 0.0, 0.0, 0.0, 0.0, 0.0, 0.0, 0.0, 0.0, 0.0, 0.0, 0.0, 0.0, 0.0, 0.0, 0.0, 0.0, 0.0, 0.0, 0.0, 0.0, 0.0, 0.0, 0.0, 0.0, 0.0, 0.0, 0.0, 0.0, 0.0, 0.0, 0.0, 0.0, 0.0, 0.0, 0.0, 0.0, 0.0, 0.0, 0.0, 0.0, 0.0, 0.0, 0.0, 0.0, 0.0, 0.0, 0.0, 0.0, 0.0, 0.0, 0.0, 0.0, 0.0, 0.0, 0.0, 0.0, 0.0, 0.0, 0.0, 0.0, 0.0, 0.0, 0.0, 0.0, 0.0, 0.0, 0.0, 0.0, 0.0, 0.0, 0.0, 0.0, 0.0, 0.0, 0.0, 0.0, 0.0, 0.0, 0.0, 0.0, 0.0])
me_plane_001.materials.append(mat_grey)
me_plane_001.use_remesh_fix_poles = True
me_plane_001.use_remesh_preserve_attributes = False
me_plane_001.update()
me_plane_002 = bpy.data.meshes.new('Plane.002')
me_plane_002.from_pydata([(-0.5954, -2.022, 7.063e-05), (-1.132, -1.532, 6.957e-05), (-0.8473, -1.956, 6.932e-05), (-1.044, -1.777, 6.883e-05), (1.132, -1.532, 6.957e-05), (0.5954, -2.022, 7.063e-05), (1.044, -1.777, 6.883e-05), (0.8473, -1.956, 6.932e-05), (-1.092, -1.515, -0.08851), (-1.049, -1.493, -0.08844), (-1.008, -1.75, -0.08851), (-0.9692, -1.717, -0.08844), (-0.8227, -1.92, -0.08851), (-0.796, -1.877, -0.08844), (-0.5831, -1.983, -0.08851), (-0.5692, -1.938, -0.08844), (0.5831, -1.983, -0.08851), (0.5692, -1.938, -0.08844), (0.8227, -1.92, -0.08851), (0.796, -1.877, -0.08844), (1.008, -1.75, -0.08851), (0.9692, -1.717, -0.08844), (1.092, -1.515, -0.08851), (1.049, -1.493, -0.08844), (-0.9556, -1.452, 0.1829), (-0.886, -1.653, 0.1829), (-0.7389, -1.792, 0.1829), (-0.5402, -1.845, 0.1829), (0.5402, -1.845, 0.1829), (0.7389, -1.792, 0.1829), (0.886, -1.653, 0.1829), (0.9556, -1.452, 0.1829), (-0.5946, -2.018, 0.1768), (-1.131, -1.529, 0.1768), (-0.8462, -1.953, 0.1768), (-1.042, -1.774, 0.1768), (1.131, -1.529, 0.1768), (0.5946, -2.018, 0.1768), (1.042, -1.774, 0.1768), (0.8462, -1.953, 0.1768), (-1.12, -1.532, -0.05171), (-1.033, -1.774, -0.05171), (-0.8407, -1.95, -0.05171), (-0.5926, -2.015, -0.05171), (0.5926, -2.015, -0.05171), (0.8407, -1.95, -0.05171), (1.033, -1.774, -0.05171), (1.12, -1.532, -0.05171), (-1.028, -1.484, -0.06866), (-0.9509, -1.703, -0.06866), (-0.7834, -1.859, -0.06866), (-0.5628, -1.917, -0.06866), (0.5628, -1.917, -0.06866), (0.7834, -1.859, -0.06866), (0.9509, -1.703, -0.06866), (1.028, -1.484, -0.06866), (-0.9708, -1.459, -4.372e-17), (-0.9556, -1.452, 0.01126), (-0.8995, -1.663, -4.37e-17), (-0.886, -1.653, 0.01126), (-0.7483, -1.806, -4.367e-17), (-0.7389, -1.792, 0.01126), (-0.545, -1.861, -4.366e-17), (-0.5402, -1.845, 0.01126), (0.545, -1.861, -4.366e-17), (0.5402, -1.845, 0.01126), (0.7483, -1.806, -4.367e-17), (0.7389, -1.792, 0.01126), (0.8995, -1.663, -4.37e-17), (0.886, -1.653, 0.01126), (0.9708, -1.459, -4.372e-17), (0.9556, -1.452, 0.01126), (-0.9988, -1.471, -3.606e-17), (-1.011, -1.476, -0.009272), (-0.9244, -1.682, -3.609e-17), (-0.935, -1.691, -0.009284), (-0.7652, -1.831, -3.615e-17), (-0.7726, -1.842, -0.009305), (-0.5535, -1.888, -3.619e-17), (-0.5573, -1.9, -0.009316), (0.5535, -1.888, -3.619e-17), (0.5573, -1.9, -0.009316), (0.7652, -1.831, -3.615e-17), (0.7726, -1.842, -0.009305), (0.9244, -1.682, -3.609e-17), (0.935, -1.691, -0.009284), (0.9988, -1.471, -3.606e-17), (1.011, -1.476, -0.009272), (-1.027, 2.004, 6.924e-05), (-0.4767, 2.02, 7.105e-05), (-1.402, 1.593, 6.775e-05), (-1.247, 1.909, 6.747e-05), (-1.145, 1.971, 6.814e-05), (-1.38, 1.713, 6.711e-05), (-1.328, 1.821, 6.709e-05), (0.4767, 2.02, 7.105e-05), (1.027, 2.004, 6.924e-05), (1.402, 1.593, 6.775e-05), (1.145, 1.971, 6.814e-05), (1.247, 1.909, 6.747e-05), (1.328, 1.821, 6.709e-05), (1.38, 1.713, 6.711e-05), (-1.309, 1.557, -0.08844), (-1.357, 1.576, -0.08851), (1.357, 1.576, -0.08851), (1.309, 1.557, -0.08844), (1.288, 1.793, -0.08851), (1.337, 1.691, -0.08851), (1.245, 1.762, -0.08844), (1.29, 1.666, -0.08844), (1.117, 1.934, -0.08851), (1.213, 1.876, -0.08851), (1.086, 1.893, -0.08844), (1.175, 1.839, -0.08844), (0.4676, 1.981, -0.08852), (1.005, 1.965, -0.08851), (0.4573, 1.938, -0.08844), (0.9806, 1.923, -0.08844), (-1.005, 1.965, -0.08851), (-0.4676, 1.981, -0.08852), (-0.9806, 1.923, -0.08844), (-0.4573, 1.938, -0.08844), (-1.213, 1.876, -0.08851), (-1.117, 1.934, -0.08851), (-1.175, 1.839, -0.08844), (-1.086, 1.893, -0.08844), (-1.337, 1.691, -0.08851), (-1.288, 1.793, -0.08851), (-1.29, 1.666, -0.08844), (-1.245, 1.762, -0.08844), (-1.205, 1.519, 0.1829), (1.205, 1.519, 0.1829), (1.189, 1.615, 0.1829), (1.152, 1.697, 0.1829), (1.095, 1.761, 0.1829), (1.02, 1.807, 0.1829), (0.9298, 1.833, 0.1829), (0.436, 1.846, 0.1829), (-0.436, 1.846, 0.1829), (-0.9298, 1.833, 0.1829), (-1.02, 1.807, 0.1829), (-1.095, 1.761, 0.1829), (-1.152, 1.697, 0.1829), (-1.189, 1.615, 0.1829), (-1.025, 2.002, 0.1768), (-0.476, 2.018, 0.1768), (-1.4, 1.591, 0.1768), (-1.246, 1.907, 0.1768), (-1.143, 1.969, 0.1768), (-1.379, 1.712, 0.1768), (-1.326, 1.819, 0.1768), (0.476, 2.018, 0.1768), (1.025, 2.002, 0.1768), (1.4, 1.591, 0.1768), (1.143, 1.969, 0.1768), (1.246, 1.907, 0.1768), (1.326, 1.819, 0.1768), (1.379, 1.712, 0.1768), (-1.389, 1.59, -0.05171), (1.389, 1.59, -0.05171), (1.368, 1.709, -0.05171), (1.317, 1.814, -0.05171), (1.238, 1.901, -0.05171), (1.138, 1.962, -0.05171), (1.022, 1.994, -0.05171), (0.4747, 2.01, -0.05171), (-0.4747, 2.01, -0.05171), (-1.022, 1.994, -0.05171), (-1.138, 1.962, -0.05171), (-1.238, 1.901, -0.05171), (-1.317, 1.814, -0.05171), (-1.368, 1.709, -0.05171), (1.286, 1.549, -0.06866), (1.224, 1.748, -0.06866), (1.268, 1.655, -0.06866), (1.071, 1.874, -0.06866), (1.158, 1.822, -0.06866), (0.4526, 1.917, -0.06866), (0.9694, 1.903, -0.06866), (-0.9694, 1.903, -0.06866), (-0.4526, 1.917, -0.06866), (-1.158, 1.822, -0.06866), (-1.071, 1.874, -0.06866), (-1.268, 1.655, -0.06866), (-1.224, 1.748, -0.06866), (-1.286, 1.549, -0.06866), (-1.205, 1.519, 0.01126), (-1.222, 1.525, -4.377e-17), (1.222, 1.525, -4.377e-17), (1.205, 1.519, 0.01126), (1.205, 1.623, -4.377e-17), (1.167, 1.707, -4.376e-17), (1.152, 1.697, 0.01126), (1.189, 1.615, 0.01126), (1.108, 1.773, -4.375e-17), (1.031, 1.821, -4.374e-17), (1.02, 1.807, 0.01126), (1.095, 1.761, 0.01126), (0.9381, 1.847, -4.373e-17), (0.4394, 1.861, -4.372e-17), (0.436, 1.846, 0.01126), (0.9298, 1.833, 0.01126), (-0.4394, 1.861, -4.372e-17), (-0.9381, 1.847, -4.373e-17), (-0.9298, 1.833, 0.01126), (-0.436, 1.846, 0.01126), (-1.031, 1.821, -4.374e-17), (-1.108, 1.773, -4.375e-17), (-1.095, 1.761, 0.01126), (-1.02, 1.807, 0.01126), (-1.167, 1.707, -4.376e-17), (-1.205, 1.623, -4.377e-17), (-1.189, 1.615, 0.01126), (-1.152, 1.697, 0.01126), (-1.266, 1.542, -0.009228), (-1.254, 1.537, -3.594e-17), (1.254, 1.537, -3.594e-17), (1.266, 1.542, -0.009228), (1.195, 1.727, -3.596e-17), (1.236, 1.639, -3.594e-17), (1.248, 1.645, -0.009231), (1.206, 1.735, -0.009238), (1.051, 1.847, -3.601e-17), (1.133, 1.797, -3.598e-17), (1.143, 1.807, -0.009249), (1.059, 1.858, -0.009258), (0.4459, 1.888, -3.604e-17), (0.9534, 1.874, -3.603e-17), (0.9597, 1.886, -0.009265), (0.4485, 1.9, -0.009268), (-0.9534, 1.874, -3.603e-17), (-0.4459, 1.888, -3.604e-17), (-0.4485, 1.9, -0.009268), (-0.9597, 1.886, -0.009265), (-1.133, 1.797, -3.598e-17), (-1.051, 1.847, -3.601e-17), (-1.059, 1.858, -0.009258), (-1.143, 1.807, -0.009249), (-1.236, 1.639, -3.594e-17), (-1.195, 1.727, -3.596e-17), (-1.206, 1.735, -0.009238), (-1.248, 1.645, -0.009231), (1.131, -1.529, 0.02482), (1.042, -1.774, 0.02482), (-1.131, -1.529, 0.02482), (-1.042, -1.774, 0.02482), (-0.8463, -1.953, 0.02482), (-0.5946, -2.018, 0.02482), (0.5946, -2.018, 0.02482), (0.8463, -1.953, 0.02482), (-1.4, 1.591, 0.02482), (-1.326, 1.819, 0.02482), (-1.379, 1.712, 0.02482), (1.4, 1.591, 0.02482), (1.326, 1.819, 0.02482), (1.379, 1.712, 0.02482), (1.144, 1.969, 0.02482), (1.246, 1.908, 0.02482), (0.476, 2.018, 0.02482), (1.025, 2.002, 0.02482), (-1.025, 2.002, 0.02482), (-0.476, 2.018, 0.02482), (-1.246, 1.908, 0.02482), (-1.144, 1.969, 0.02482)], [], [(192, 197, 134, 133), (250, 252, 149, 146), (41, 40, 1, 3), (42, 41, 3, 2), (43, 42, 2, 0), (44, 43, 0, 5), (45, 44, 5, 7), (46, 45, 7, 6), (47, 46, 6, 4), (257, 254, 156, 155), (255, 253, 153, 157), (102, 103, 8, 9), (103, 158, 40, 8), (253, 97, 4, 242), (263, 260, 144, 148), (259, 256, 154, 152), (251, 262, 147, 150), (187, 215, 72, 56), (216, 188, 70, 86), (208, 213, 142, 141), (204, 209, 140, 139), (200, 205, 138, 137), (196, 201, 136, 135), (189, 193, 132, 131), (224, 221, 173, 176), (69, 71, 31, 30), (67, 69, 30, 29), (65, 67, 29, 28), (63, 65, 28, 27), (61, 63, 27, 26), (59, 61, 26, 25), (215, 214, 73, 72), (159, 104, 22, 47), (103, 126, 171, 158), (189, 131, 31, 71), (184, 181, 124, 129), (127, 122, 169, 170), (182, 179, 120, 125), (123, 118, 167, 168), (180, 177, 116, 121), (119, 114, 165, 166), (178, 175, 112, 117), (115, 110, 163, 164), (176, 173, 108, 113), (186, 187, 56, 57), (174, 172, 105, 109), (111, 106, 161, 162), (109, 105, 104, 107), (55, 54, 21, 23), (23, 21, 20, 22), (54, 53, 19, 21), (21, 19, 18, 20), (53, 52, 17, 19), (19, 17, 16, 18), (52, 51, 15, 17), (17, 15, 14, 16), (51, 50, 13, 15), (15, 13, 12, 14), (50, 49, 11, 13), (13, 11, 10, 12), (49, 48, 9, 11), (11, 9, 8, 10), (185, 183, 128, 102), (102, 128, 126, 103), (187, 186, 212, 211), (228, 225, 175, 178), (79, 77, 50, 51), (232, 229, 177, 180), (81, 79, 51, 52), (236, 233, 179, 182), (83, 81, 52, 53), (240, 237, 181, 184), (85, 83, 53, 54), (214, 241, 183, 185), (87, 85, 54, 55), (220, 217, 172, 174), (77, 75, 49, 50), (57, 59, 25, 24), (242, 243, 38, 36), (185, 102, 9, 48), (158, 171, 93, 90), (160, 159, 97, 101), (245, 244, 33, 35), (105, 172, 55, 23), (246, 245, 35, 34), (162, 161, 100, 99), (247, 246, 34, 32), (164, 163, 98, 96), (248, 247, 32, 37), (168, 167, 88, 92), (249, 248, 37, 39), (166, 165, 95, 89), (243, 249, 39, 38), (170, 169, 91, 94), (97, 159, 47, 4), (129, 124, 122, 127), (125, 120, 118, 123), (121, 116, 114, 119), (117, 112, 110, 115), (113, 108, 106, 111), (250, 146, 33, 244), (107, 104, 159, 160), (22, 20, 46, 47), (20, 18, 45, 46), (18, 16, 44, 45), (16, 14, 43, 44), (14, 12, 42, 43), (12, 10, 41, 42), (10, 8, 40, 41), (104, 105, 23, 22), (187, 211, 238, 215), (58, 56, 72, 74), (60, 58, 74, 76), (62, 60, 76, 78), (64, 62, 78, 80), (66, 64, 80, 82), (68, 66, 82, 84), (70, 68, 84, 86), (194, 197, 192, 191), (198, 201, 196, 195), (202, 205, 200, 199), (206, 209, 204, 203), (210, 213, 208, 207), (241, 214, 215, 238), (130, 186, 57, 24), (172, 217, 87, 55), (58, 59, 57, 56), (60, 61, 59, 58), (62, 63, 61, 60), (64, 65, 63, 62), (66, 67, 65, 64), (68, 69, 67, 66), (70, 71, 69, 68), (190, 193, 189, 188), (190, 188, 216, 219), (194, 191, 218, 223), (198, 195, 222, 227), (202, 199, 226, 231), (206, 203, 230, 235), (210, 207, 234, 239), (188, 189, 71, 70), (212, 186, 130, 143), (217, 216, 86, 87), (237, 240, 239, 234), (233, 236, 235, 230), (229, 232, 231, 226), (225, 228, 227, 222), (221, 224, 223, 218), (217, 220, 219, 216), (85, 87, 86, 84), (83, 85, 84, 82), (81, 83, 82, 80), (79, 81, 80, 78), (77, 79, 78, 76), (75, 77, 76, 74), (73, 75, 74, 72), (214, 185, 48, 73), (75, 73, 48, 49), (161, 106, 107, 160), (106, 108, 109, 107), (163, 110, 111, 162), (110, 112, 113, 111), (165, 114, 115, 164), (114, 116, 117, 115), (167, 118, 119, 166), (118, 120, 121, 119), (169, 122, 123, 168), (122, 124, 125, 123), (171, 126, 127, 170), (126, 128, 129, 127), (251, 150, 149, 252), (254, 100, 101, 255), (256, 98, 99, 257), (258, 95, 96, 259), (260, 88, 89, 261), (262, 91, 92, 263), (100, 161, 160, 101), (98, 163, 162, 99), (95, 165, 164, 96), (88, 167, 166, 89), (91, 169, 168, 92), (93, 171, 170, 94), (108, 173, 174, 109), (112, 175, 176, 113), (116, 177, 178, 117), (120, 179, 180, 121), (124, 181, 182, 125), (128, 183, 184, 129), (191, 192, 193, 190), (195, 196, 197, 194), (199, 200, 201, 198), (203, 204, 205, 202), (207, 208, 209, 206), (211, 212, 213, 210), (142, 213, 212, 143), (192, 133, 132, 193), (196, 135, 134, 197), (200, 137, 136, 201), (204, 139, 138, 205), (208, 141, 140, 209), (239, 240, 241, 238), (235, 236, 237, 234), (231, 232, 233, 230), (227, 228, 229, 226), (223, 224, 225, 222), (219, 220, 221, 218), (240, 184, 183, 241), (210, 239, 238, 211), (173, 221, 220, 174), (218, 191, 190, 219), (175, 225, 224, 176), (222, 195, 194, 223), (177, 229, 228, 178), (226, 199, 198, 227), (179, 233, 232, 180), (230, 203, 202, 231), (181, 237, 236, 182), (234, 207, 206, 235), (261, 258, 151, 145), (158, 90, 1, 40), (89, 95, 258, 261), (147, 262, 263, 148), (144, 260, 261, 145), (151, 258, 259, 152), (154, 256, 257, 155), (156, 254, 255, 157), (94, 251, 252, 93), (90, 250, 244, 1), (6, 7, 249, 243), (7, 5, 248, 249), (5, 0, 247, 248), (0, 2, 246, 247), (2, 3, 245, 246), (3, 1, 244, 245), (4, 6, 243, 242), (94, 91, 262, 251), (96, 98, 256, 259), (92, 88, 260, 263), (153, 253, 242, 36), (101, 97, 253, 255), (99, 100, 254, 257), (90, 93, 252, 250)])
me_plane_002.polygons.foreach_set('use_smooth', [True] * 242)
_uv = me_plane_002.uv_layers.new(name='UVMap')
_uv.uv.foreach_set('vector', [0.931, 0.936, 0.9081, 0.9524, 0.9081, 0.9524, 0.931, 0.936, 0.006063, 0.8942, 0.01788, 0.9241, 0.01788, 0.9241, 0.006063, 0.8942, 0.03186, 0.06189, 0.003898, 0.1217, 0.0, 0.1212, 0.02823, 0.06059, 0.1133, 0.01829, 0.03186, 0.06189, 0.02823, 0.06059, 0.1111, 0.01623, 0.2268, 0.002271, 0.1133, 0.01829, 0.1111, 0.01623, 0.2262, 0.0, 0.7732, 0.002271, 0.2268, 0.002271, 0.2262, 0.0, 0.7738, 0.0, 0.8867, 0.01829, 0.7732, 0.002271, 0.7738, 0.0, 0.8889, 0.01623, 0.9681, 0.06189, 0.8867, 0.01829, 0.8889, 0.01623, 0.9718, 0.06059, 0.9961, 0.1217, 0.9681, 0.06189, 0.9718, 0.06059, 1.0, 0.1212, 0.93, 0.9725, 0.9604, 0.9506, 0.9604, 0.9506, 0.93, 0.9725, 0.9821, 0.9241, 0.9939, 0.8942, 0.9939, 0.8942, 0.9821, 0.9241, 0.02343, 0.8924, 0.01475, 0.8933, 0.01035, 0.1225, 0.0207, 0.1238, 0.01475, 0.8933, 0.009333, 0.8938, 0.003898, 0.1217, 0.01035, 0.1225, 0.9939, 0.8942, 0.9939, 0.8942, 1.0, 0.1212, 1.0, 0.1212, 0.1067, 0.9879, 0.1477, 0.9959, 0.1477, 0.9959, 0.1067, 0.9879, 0.8523, 0.9959, 0.8933, 0.9879, 0.8933, 0.9879, 0.8523, 0.9959, 0.03957, 0.9506, 0.07003, 0.9725, 0.07003, 0.9725, 0.03957, 0.9506, 0.03999, 0.8907, 0.03391, 0.8913, 0.03332, 0.1254, 0.0404, 0.1263, 0.9661, 0.8913, 0.96, 0.8907, 0.9596, 0.1263, 0.9667, 0.1254, 0.0919, 0.9524, 0.06903, 0.936, 0.06903, 0.936, 0.0919, 0.9524, 0.1551, 0.9709, 0.1211, 0.9643, 0.1211, 0.9643, 0.1551, 0.9709, 0.6616, 0.9742, 0.3384, 0.9742, 0.3384, 0.9742, 0.6616, 0.9742, 0.8789, 0.9643, 0.8449, 0.9709, 0.8449, 0.9709, 0.8789, 0.9643, 0.9568, 0.8904, 0.9475, 0.9149, 0.9475, 0.9149, 0.9568, 0.8904, 0.915, 0.9587, 0.9402, 0.9406, 0.9432, 0.9421, 0.9172, 0.9608, 0.9307, 0.07532, 0.9558, 0.1268, 0.9558, 0.1268, 0.9307, 0.07532, 0.8638, 0.03956, 0.9307, 0.07532, 0.9307, 0.07532, 0.8638, 0.03956, 0.7669, 0.02576, 0.8638, 0.03956, 0.8638, 0.03956, 0.7669, 0.02576, 0.2331, 0.02576, 0.7669, 0.02576, 0.7669, 0.02576, 0.2331, 0.02576, 0.1362, 0.03956, 0.2331, 0.02576, 0.2331, 0.02576, 0.1362, 0.03956, 0.06935, 0.07532, 0.1362, 0.03956, 0.1362, 0.03956, 0.06935, 0.07532, 0.03391, 0.8913, 0.03153, 0.8915, 0.03035, 0.125, 0.03332, 0.1254, 0.9907, 0.8938, 0.9853, 0.8933, 0.9896, 0.1225, 0.9961, 0.1217, 0.01475, 0.8933, 0.02598, 0.9219, 0.02093, 0.9233, 0.009333, 0.8938, 0.9568, 0.8904, 0.9568, 0.8904, 0.9558, 0.1268, 0.9558, 0.1268, 0.05681, 0.9421, 0.08283, 0.9608, 0.08027, 0.9631, 0.05336, 0.9438, 0.04647, 0.9472, 0.07515, 0.9678, 0.07196, 0.9708, 0.04217, 0.9494, 0.1151, 0.9741, 0.152, 0.9812, 0.1512, 0.9842, 0.1134, 0.9768, 0.1101, 0.9824, 0.1494, 0.99, 0.1483, 0.9937, 0.108, 0.9858, 0.3376, 0.9849, 0.6624, 0.9849, 0.6626, 0.9879, 0.3374, 0.9879, 0.337, 0.994, 0.663, 0.994, 0.6633, 0.9977, 0.3367, 0.9977, 0.848, 0.9812, 0.8849, 0.9741, 0.8866, 0.9768, 0.8488, 0.9842, 0.8506, 0.99, 0.8899, 0.9824, 0.892, 0.9858, 0.8517, 0.9937, 0.9172, 0.9608, 0.9432, 0.9421, 0.9466, 0.9438, 0.9197, 0.9631, 0.04316, 0.8904, 0.03999, 0.8907, 0.0404, 0.1263, 0.04422, 0.1268, 0.9619, 0.9187, 0.9722, 0.8919, 0.9766, 0.8924, 0.9659, 0.9198, 0.9249, 0.9678, 0.9535, 0.9472, 0.9578, 0.9494, 0.928, 0.9708, 0.9659, 0.9198, 0.9766, 0.8924, 0.9853, 0.8933, 0.974, 0.9219, 0.9741, 0.1245, 0.9477, 0.06921, 0.9525, 0.06749, 0.9793, 0.1238, 0.9793, 0.1238, 0.9525, 0.06749, 0.9621, 0.06404, 0.9896, 0.1225, 0.9477, 0.06921, 0.8742, 0.02988, 0.8771, 0.02715, 0.9525, 0.06749, 0.9525, 0.06749, 0.8771, 0.02715, 0.883, 0.02169, 0.9621, 0.06404, 0.8742, 0.02988, 0.7698, 0.01508, 0.7706, 0.01206, 0.8771, 0.02715, 0.8771, 0.02715, 0.7706, 0.01206, 0.7722, 0.006031, 0.883, 0.02169, 0.7698, 0.01508, 0.2302, 0.01508, 0.2294, 0.01206, 0.7706, 0.01206, 0.7706, 0.01206, 0.2294, 0.01206, 0.2278, 0.006031, 0.7722, 0.006031, 0.2302, 0.01508, 0.1258, 0.02988, 0.1229, 0.02715, 0.2294, 0.01206, 0.2294, 0.01206, 0.1229, 0.02715, 0.117, 0.02169, 0.2278, 0.006031, 0.1258, 0.02988, 0.05229, 0.06921, 0.04748, 0.06749, 0.1229, 0.02715, 0.1229, 0.02715, 0.04748, 0.06749, 0.03786, 0.06404, 0.117, 0.02169, 0.05229, 0.06921, 0.02588, 0.1245, 0.0207, 0.1238, 0.04748, 0.06749, 0.04748, 0.06749, 0.0207, 0.1238, 0.01035, 0.1225, 0.03786, 0.06404, 0.02777, 0.8919, 0.03814, 0.9187, 0.03409, 0.9198, 0.02343, 0.8924, 0.02343, 0.8924, 0.03409, 0.9198, 0.02598, 0.9219, 0.01475, 0.8933, 0.03999, 0.8907, 0.04316, 0.8904, 0.0525, 0.9149, 0.04954, 0.9157, 0.8472, 0.9787, 0.8834, 0.9717, 0.8849, 0.9741, 0.848, 0.9812, 0.2309, 0.01768, 0.1283, 0.03224, 0.1258, 0.02988, 0.2302, 0.01508, 0.3378, 0.9823, 0.6622, 0.9823, 0.6624, 0.9849, 0.3376, 0.9849, 0.7691, 0.01768, 0.2309, 0.01768, 0.2302, 0.01508, 0.7698, 0.01508, 0.1166, 0.9717, 0.1528, 0.9787, 0.152, 0.9812, 0.1151, 0.9741, 0.8717, 0.03224, 0.7691, 0.01768, 0.7698, 0.01508, 0.8742, 0.02988, 0.05979, 0.9406, 0.08504, 0.9587, 0.08283, 0.9608, 0.05681, 0.9421, 0.9435, 0.0707, 0.8717, 0.03224, 0.8742, 0.02988, 0.9477, 0.06921, 0.03153, 0.8915, 0.04165, 0.9178, 0.03814, 0.9187, 0.02777, 0.8919, 0.9696, 0.125, 0.9435, 0.0707, 0.9477, 0.06921, 0.9741, 0.1245, 0.9584, 0.9178, 0.9685, 0.8915, 0.9722, 0.8919, 0.9619, 0.9187, 0.1283, 0.03224, 0.05645, 0.0707, 0.05229, 0.06921, 0.1258, 0.02988, 0.04422, 0.1268, 0.06935, 0.07532, 0.06935, 0.07532, 0.04422, 0.1268, 1.0, 0.1212, 0.9718, 0.06059, 0.9718, 0.06059, 1.0, 0.1212, 0.02777, 0.8919, 0.02343, 0.8924, 0.0207, 0.1238, 0.02588, 0.1245, 0.009333, 0.8938, 0.02093, 0.9233, 0.01788, 0.9241, 0.006063, 0.8942, 0.9791, 0.9233, 0.9907, 0.8938, 0.9939, 0.8942, 0.9821, 0.9241, 0.02823, 0.06059, 0.0, 0.1212, 0.0, 0.1212, 0.02823, 0.06059, 0.9766, 0.8924, 0.9722, 0.8919, 0.9741, 0.1245, 0.9793, 0.1238, 0.1111, 0.01623, 0.02823, 0.06059, 0.02823, 0.06059, 0.1111, 0.01623, 0.928, 0.9708, 0.9578, 0.9494, 0.9604, 0.9506, 0.93, 0.9725, 0.2262, 0.0, 0.1111, 0.01623, 0.1111, 0.01623, 0.2262, 0.0, 0.8517, 0.9937, 0.892, 0.9858, 0.8933, 0.9879, 0.8523, 0.9959, 0.7738, 0.0, 0.2262, 0.0, 0.2262, 0.0, 0.7738, 0.0, 0.108, 0.9858, 0.1483, 0.9937, 0.1477, 0.9959, 0.1067, 0.9879, 0.8889, 0.01623, 0.7738, 0.0, 0.7738, 0.0, 0.8889, 0.01623, 0.3367, 0.9977, 0.6633, 0.9977, 0.6635, 1.0, 0.3365, 1.0, 0.9718, 0.06059, 0.8889, 0.01623, 0.8889, 0.01623, 0.9718, 0.06059, 0.04217, 0.9494, 0.07196, 0.9708, 0.07003, 0.9725, 0.03957, 0.9506, 0.9939, 0.8942, 0.9907, 0.8938, 0.9961, 0.1217, 1.0, 0.1212, 0.05336, 0.9438, 0.08027, 0.9631, 0.07515, 0.9678, 0.04647, 0.9472, 0.1134, 0.9768, 0.1512, 0.9842, 0.1494, 0.99, 0.1101, 0.9824, 0.3374, 0.9879, 0.6626, 0.9879, 0.663, 0.994, 0.337, 0.994, 0.8488, 0.9842, 0.8866, 0.9768, 0.8899, 0.9824, 0.8506, 0.99, 0.9197, 0.9631, 0.9466, 0.9438, 0.9535, 0.9472, 0.9249, 0.9678, 0.006063, 0.8942, 0.006063, 0.8942, 0.0, 0.1212, 0.0, 0.1212, 0.974, 0.9219, 0.9853, 0.8933, 0.9907, 0.8938, 0.9791, 0.9233, 0.9896, 0.1225, 0.9621, 0.06404, 0.9681, 0.06189, 0.9961, 0.1217, 0.9621, 0.06404, 0.883, 0.02169, 0.8867, 0.01829, 0.9681, 0.06189, 0.883, 0.02169, 0.7722, 0.006031, 0.7732, 0.002271, 0.8867, 0.01829, 0.7722, 0.006031, 0.2278, 0.006031, 0.2268, 0.002271, 0.7732, 0.002271, 0.2278, 0.006031, 0.117, 0.02169, 0.1133, 0.01829, 0.2268, 0.002271, 0.117, 0.02169, 0.03786, 0.06404, 0.03186, 0.06189, 0.1133, 0.01829, 0.03786, 0.06404, 0.01035, 0.1225, 0.003898, 0.1217, 0.03186, 0.06189, 0.9853, 0.8933, 0.9766, 0.8924, 0.9793, 0.1238, 0.9896, 0.1225, 0.03999, 0.8907, 0.04954, 0.9157, 0.04388, 0.9172, 0.03391, 0.8913, 0.06578, 0.07404, 0.0404, 0.1263, 0.03332, 0.1254, 0.05924, 0.0717, 0.134, 0.03752, 0.06578, 0.07404, 0.05924, 0.0717, 0.1301, 0.03385, 0.2325, 0.0235, 0.134, 0.03752, 0.1301, 0.03385, 0.2314, 0.01948, 0.7675, 0.0235, 0.2325, 0.0235, 0.2314, 0.01948, 0.7686, 0.01948, 0.866, 0.03752, 0.7675, 0.0235, 0.7686, 0.01948, 0.8699, 0.03385, 0.9342, 0.07404, 0.866, 0.03752, 0.8699, 0.03385, 0.9408, 0.0717, 0.9596, 0.1263, 0.9342, 0.07404, 0.9408, 0.0717, 0.9667, 0.1254, 0.91, 0.9542, 0.9081, 0.9524, 0.931, 0.936, 0.9335, 0.9373, 0.8455, 0.973, 0.8449, 0.9709, 0.8789, 0.9643, 0.8801, 0.9663, 0.3382, 0.9765, 0.3384, 0.9742, 0.6616, 0.9742, 0.6618, 0.9765, 0.1199, 0.9663, 0.1211, 0.9643, 0.1551, 0.9709, 0.1545, 0.973, 0.06651, 0.9373, 0.06903, 0.936, 0.0919, 0.9524, 0.09002, 0.9542, 0.04165, 0.9178, 0.03153, 0.8915, 0.03391, 0.8913, 0.04388, 0.9172, 0.04316, 0.8904, 0.04316, 0.8904, 0.04422, 0.1268, 0.04422, 0.1268, 0.9722, 0.8919, 0.9685, 0.8915, 0.9696, 0.125, 0.9741, 0.1245, 0.06578, 0.07404, 0.06935, 0.07532, 0.04422, 0.1268, 0.0404, 0.1263, 0.134, 0.03752, 0.1362, 0.03956, 0.06935, 0.07532, 0.06578, 0.07404, 0.2325, 0.0235, 0.2331, 0.02576, 0.1362, 0.03956, 0.134, 0.03752, 0.7675, 0.0235, 0.7669, 0.02576, 0.2331, 0.02576, 0.2325, 0.0235, 0.866, 0.03752, 0.8638, 0.03956, 0.7669, 0.02576, 0.7675, 0.0235, 0.9342, 0.07404, 0.9307, 0.07532, 0.8638, 0.03956, 0.866, 0.03752, 0.9596, 0.1263, 0.9558, 0.1268, 0.9307, 0.07532, 0.9342, 0.07404, 0.9505, 0.9157, 0.9475, 0.9149, 0.9568, 0.8904, 0.96, 0.8907, 0.9505, 0.9157, 0.96, 0.8907, 0.9661, 0.8913, 0.9561, 0.9172, 0.91, 0.9542, 0.9335, 0.9373, 0.9383, 0.9396, 0.9135, 0.9574, 0.8455, 0.973, 0.8801, 0.9663, 0.8825, 0.9701, 0.8467, 0.977, 0.3382, 0.9765, 0.6618, 0.9765, 0.6621, 0.9806, 0.3379, 0.9806, 0.1199, 0.9663, 0.1545, 0.973, 0.1533, 0.977, 0.1175, 0.9701, 0.06651, 0.9373, 0.09002, 0.9542, 0.08647, 0.9574, 0.0617, 0.9396, 0.96, 0.8907, 0.9568, 0.8904, 0.9558, 0.1268, 0.9596, 0.1263, 0.0525, 0.9149, 0.04316, 0.8904, 0.04316, 0.8904, 0.0525, 0.9149, 0.9685, 0.8915, 0.9661, 0.8913, 0.9667, 0.1254, 0.9696, 0.125, 0.08504, 0.9587, 0.05979, 0.9406, 0.0617, 0.9396, 0.08647, 0.9574, 0.1528, 0.9787, 0.1166, 0.9717, 0.1175, 0.9701, 0.1533, 0.977, 0.6622, 0.9823, 0.3378, 0.9823, 0.3379, 0.9806, 0.6621, 0.9806, 0.8834, 0.9717, 0.8472, 0.9787, 0.8467, 0.977, 0.8825, 0.9701, 0.9402, 0.9406, 0.915, 0.9587, 0.9135, 0.9574, 0.9383, 0.9396, 0.9685, 0.8915, 0.9584, 0.9178, 0.9561, 0.9172, 0.9661, 0.8913, 0.9435, 0.0707, 0.9696, 0.125, 0.9667, 0.1254, 0.9408, 0.0717, 0.8717, 0.03224, 0.9435, 0.0707, 0.9408, 0.0717, 0.8699, 0.03385, 0.7691, 0.01768, 0.8717, 0.03224, 0.8699, 0.03385, 0.7686, 0.01948, 0.2309, 0.01768, 0.7691, 0.01768, 0.7686, 0.01948, 0.2314, 0.01948, 0.1283, 0.03224, 0.2309, 0.01768, 0.2314, 0.01948, 0.1301, 0.03385, 0.05645, 0.0707, 0.1283, 0.03224, 0.1301, 0.03385, 0.05924, 0.0717, 0.03035, 0.125, 0.05645, 0.0707, 0.05924, 0.0717, 0.03332, 0.1254, 0.03153, 0.8915, 0.02777, 0.8919, 0.02588, 0.1245, 0.03035, 0.125, 0.05645, 0.0707, 0.03035, 0.125, 0.02588, 0.1245, 0.05229, 0.06921, 0.9578, 0.9494, 0.9535, 0.9472, 0.974, 0.9219, 0.9791, 0.9233, 0.9535, 0.9472, 0.9466, 0.9438, 0.9659, 0.9198, 0.974, 0.9219, 0.892, 0.9858, 0.8899, 0.9824, 0.9249, 0.9678, 0.928, 0.9708, 0.8899, 0.9824, 0.8866, 0.9768, 0.9197, 0.9631, 0.9249, 0.9678, 0.6633, 0.9977, 0.663, 0.994, 0.8506, 0.99, 0.8517, 0.9937, 0.663, 0.994, 0.6626, 0.9879, 0.8488, 0.9842, 0.8506, 0.99, 0.1483, 0.9937, 0.1494, 0.99, 0.337, 0.994, 0.3367, 0.9977, 0.1494, 0.99, 0.1512, 0.9842, 0.3374, 0.9879, 0.337, 0.994, 0.07196, 0.9708, 0.07515, 0.9678, 0.1101, 0.9824, 0.108, 0.9858, 0.07515, 0.9678, 0.08027, 0.9631, 0.1134, 0.9768, 0.1101, 0.9824, 0.02093, 0.9233, 0.02598, 0.9219, 0.04647, 0.9472, 0.04217, 0.9494, 0.02598, 0.9219, 0.03409, 0.9198, 0.05336, 0.9438, 0.04647, 0.9472, 0.03957, 0.9506, 0.03957, 0.9506, 0.01788, 0.9241, 0.01788, 0.9241, 0.9604, 0.9506, 0.9604, 0.9506, 0.9821, 0.9241, 0.9821, 0.9241, 0.8933, 0.9879, 0.8933, 0.9879, 0.93, 0.9725, 0.93, 0.9725, 0.6635, 1.0, 0.6635, 1.0, 0.8523, 0.9959, 0.8523, 0.9959, 0.1477, 0.9959, 0.1477, 0.9959, 0.3365, 1.0, 0.3365, 1.0, 0.07003, 0.9725, 0.07003, 0.9725, 0.1067, 0.9879, 0.1067, 0.9879, 0.9604, 0.9506, 0.9578, 0.9494, 0.9791, 0.9233, 0.9821, 0.9241, 0.8933, 0.9879, 0.892, 0.9858, 0.928, 0.9708, 0.93, 0.9725, 0.6635, 1.0, 0.6633, 0.9977, 0.8517, 0.9937, 0.8523, 0.9959, 0.1477, 0.9959, 0.1483, 0.9937, 0.3367, 0.9977, 0.3365, 1.0, 0.07003, 0.9725, 0.07196, 0.9708, 0.108, 0.9858, 0.1067, 0.9879, 0.01788, 0.9241, 0.02093, 0.9233, 0.04217, 0.9494, 0.03957, 0.9506, 0.9466, 0.9438, 0.9432, 0.9421, 0.9619, 0.9187, 0.9659, 0.9198, 0.8866, 0.9768, 0.8849, 0.9741, 0.9172, 0.9608, 0.9197, 0.9631, 0.6626, 0.9879, 0.6624, 0.9849, 0.848, 0.9812, 0.8488, 0.9842, 0.1512, 0.9842, 0.152, 0.9812, 0.3376, 0.9849, 0.3374, 0.9879, 0.08027, 0.9631, 0.08283, 0.9608, 0.1151, 0.9741, 0.1134, 0.9768, 0.03409, 0.9198, 0.03814, 0.9187, 0.05681, 0.9421, 0.05336, 0.9438, 0.9335, 0.9373, 0.931, 0.936, 0.9475, 0.9149, 0.9505, 0.9157, 0.8801, 0.9663, 0.8789, 0.9643, 0.9081, 0.9524, 0.91, 0.9542, 0.6618, 0.9765, 0.6616, 0.9742, 0.8449, 0.9709, 0.8455, 0.973, 0.1545, 0.973, 0.1551, 0.9709, 0.3384, 0.9742, 0.3382, 0.9765, 0.09002, 0.9542, 0.0919, 0.9524, 0.1211, 0.9643, 0.1199, 0.9663, 0.04954, 0.9157, 0.0525, 0.9149, 0.06903, 0.936, 0.06651, 0.9373, 0.06903, 0.936, 0.06903, 0.936, 0.0525, 0.9149, 0.0525, 0.9149, 0.931, 0.936, 0.931, 0.936, 0.9475, 0.9149, 0.9475, 0.9149, 0.8789, 0.9643, 0.8789, 0.9643, 0.9081, 0.9524, 0.9081, 0.9524, 0.6616, 0.9742, 0.6616, 0.9742, 0.8449, 0.9709, 0.8449, 0.9709, 0.1551, 0.9709, 0.1551, 0.9709, 0.3384, 0.9742, 0.3384, 0.9742, 0.0919, 0.9524, 0.0919, 0.9524, 0.1211, 0.9643, 0.1211, 0.9643, 0.0617, 0.9396, 0.05979, 0.9406, 0.04165, 0.9178, 0.04388, 0.9172, 0.1175, 0.9701, 0.1166, 0.9717, 0.08504, 0.9587, 0.08647, 0.9574, 0.3379, 0.9806, 0.3378, 0.9823, 0.1528, 0.9787, 0.1533, 0.977, 0.8467, 0.977, 0.8472, 0.9787, 0.6622, 0.9823, 0.6621, 0.9806, 0.9135, 0.9574, 0.915, 0.9587, 0.8834, 0.9717, 0.8825, 0.9701, 0.9561, 0.9172, 0.9584, 0.9178, 0.9402, 0.9406, 0.9383, 0.9396, 0.05979, 0.9406, 0.05681, 0.9421, 0.03814, 0.9187, 0.04165, 0.9178, 0.06651, 0.9373, 0.0617, 0.9396, 0.04388, 0.9172, 0.04954, 0.9157, 0.9432, 0.9421, 0.9402, 0.9406, 0.9584, 0.9178, 0.9619, 0.9187, 0.9383, 0.9396, 0.9335, 0.9373, 0.9505, 0.9157, 0.9561, 0.9172, 0.8849, 0.9741, 0.8834, 0.9717, 0.915, 0.9587, 0.9172, 0.9608, 0.8825, 0.9701, 0.8801, 0.9663, 0.91, 0.9542, 0.9135, 0.9574, 0.6624, 0.9849, 0.6622, 0.9823, 0.8472, 0.9787, 0.848, 0.9812, 0.6621, 0.9806, 0.6618, 0.9765, 0.8455, 0.973, 0.8467, 0.977, 0.152, 0.9812, 0.1528, 0.9787, 0.3378, 0.9823, 0.3376, 0.9849, 0.1533, 0.977, 0.1545, 0.973, 0.3382, 0.9765, 0.3379, 0.9806, 0.08283, 0.9608, 0.08504, 0.9587, 0.1166, 0.9717, 0.1151, 0.9741, 0.08647, 0.9574, 0.09002, 0.9542, 0.1199, 0.9663, 0.1175, 0.9701, 0.3365, 1.0, 0.6635, 1.0, 0.6635, 1.0, 0.3365, 1.0, 0.009333, 0.8938, 0.006063, 0.8942, 0.0, 0.1212, 0.003898, 0.1217, 0.3365, 1.0, 0.6635, 1.0, 0.6635, 1.0, 0.3365, 1.0, 0.07003, 0.9725, 0.07003, 0.9725, 0.1067, 0.9879, 0.1067, 0.9879, 0.1477, 0.9959, 0.1477, 0.9959, 0.3365, 1.0, 0.3365, 1.0, 0.6635, 1.0, 0.6635, 1.0, 0.8523, 0.9959, 0.8523, 0.9959, 0.8933, 0.9879, 0.8933, 0.9879, 0.93, 0.9725, 0.93, 0.9725, 0.9604, 0.9506, 0.9604, 0.9506, 0.9821, 0.9241, 0.9821, 0.9241, 0.03957, 0.9506, 0.03957, 0.9506, 0.01788, 0.9241, 0.01788, 0.9241, 0.006063, 0.8942, 0.006063, 0.8942, 0.0, 0.1212, 0.0, 0.1212, 0.9718, 0.06059, 0.8889, 0.01623, 0.8889, 0.01623, 0.9718, 0.06059, 0.8889, 0.01623, 0.7738, 0.0, 0.7738, 0.0, 0.8889, 0.01623, 0.7738, 0.0, 0.2262, 0.0, 0.2262, 0.0, 0.7738, 0.0, 0.2262, 0.0, 0.1111, 0.01623, 0.1111, 0.01623, 0.2262, 0.0, 0.1111, 0.01623, 0.02823, 0.06059, 0.02823, 0.06059, 0.1111, 0.01623, 0.02823, 0.06059, 0.0, 0.1212, 0.0, 0.1212, 0.02823, 0.06059, 1.0, 0.1212, 0.9718, 0.06059, 0.9718, 0.06059, 1.0, 0.1212, 0.03957, 0.9506, 0.07003, 0.9725, 0.07003, 0.9725, 0.03957, 0.9506, 0.8523, 0.9959, 0.8933, 0.9879, 0.8933, 0.9879, 0.8523, 0.9959, 0.1067, 0.9879, 0.1477, 0.9959, 0.1477, 0.9959, 0.1067, 0.9879, 0.9939, 0.8942, 0.9939, 0.8942, 1.0, 0.1212, 1.0, 0.1212, 0.9821, 0.9241, 0.9939, 0.8942, 0.9939, 0.8942, 0.9821, 0.9241, 0.93, 0.9725, 0.9604, 0.9506, 0.9604, 0.9506, 0.93, 0.9725, 0.006063, 0.8942, 0.01788, 0.9241, 0.01788, 0.9241, 0.006063, 0.8942])
me_plane_002.materials.append(mat_metal)
me_plane_002.use_remesh_fix_poles = True
me_plane_002.use_remesh_preserve_attributes = False
me_plane_002.update()
me_circle_001 = bpy.data.meshes.new('Circle.001')
me_circle_001.from_pydata([(-2.579e-08, 0.0376, -2.868e-08), (-0.01439, 0.03474, -2.868e-08), (-0.02659, 0.02659, -2.868e-08), (-0.03474, 0.01439, -2.868e-08), (-0.0376, -1.643e-09, -2.868e-08), (-0.03474, -0.01439, -2.868e-08), (-0.02659, -0.02659, -2.868e-08), (-0.01439, -0.03474, -2.868e-08), (-2.25e-08, -0.0376, -2.868e-08), (0.01439, -0.03474, -2.868e-08), (0.02659, -0.02659, -2.868e-08), (0.03474, -0.01439, -2.868e-08), (0.0376, 4.483e-10, -2.868e-08), (0.03474, 0.01439, -2.868e-08), (0.02659, 0.02659, -2.868e-08), (0.01439, 0.03474, -2.868e-08), (-2.587e-08, 0.02766, -0.149), (-0.01059, 0.02556, -0.149), (-0.01956, 0.01956, -0.149), (-0.02556, 0.01059, -0.149), (-0.02766, -7.928e-09, -0.149), (-0.02556, -0.01059, -0.149), (-0.01956, -0.01956, -0.149), (-0.01059, -0.02556, -0.149), (-2.303e-08, -0.02766, -0.149), (0.01059, -0.02556, -0.149), (0.01956, -0.01956, -0.149), (0.02556, -0.01059, -0.149), (0.02766, -6.063e-09, -0.149), (0.02556, 0.01059, -0.149), (0.01956, 0.01956, -0.149), (0.01059, 0.02556, -0.149), (-2.25e-08, -0.0376, -0.1364), (0.01439, -0.03474, -0.1364), (-0.01439, 0.03474, -0.1364), (-0.02659, 0.02659, -0.1364), (0.02659, -0.02659, -0.1364), (-0.03474, 0.01439, -0.1364), (0.03474, -0.01439, -0.1364), (-0.0376, -7.607e-09, -0.1364), (0.0376, -5.516e-09, -0.1364), (-0.03474, -0.01439, -0.1364), (0.03474, 0.01439, -0.1364), (-0.02659, -0.02659, -0.1364), (0.02659, 0.02659, -0.1364), (-0.01439, -0.03474, -0.1364), (0.01439, 0.03474, -0.1364), (-2.579e-08, 0.0376, -0.1364), (-0.01439, 0.03474, -0.149), (-2.579e-08, 0.0376, -0.149), (-0.02659, 0.02659, -0.149), (-0.03474, 0.01439, -0.149), (-0.0376, -8.155e-09, -0.149), (-0.03474, -0.01439, -0.149), (-0.02659, -0.02659, -0.149), (-0.01439, -0.03474, -0.149), (-2.25e-08, -0.0376, -0.149), (0.01439, -0.03474, -0.149), (0.02659, -0.02659, -0.149), (0.03474, -0.01439, -0.149), (0.0376, -6.063e-09, -0.149), (0.03474, 0.01439, -0.149), (0.02659, 0.02659, -0.149), (0.01439, 0.03474, -0.149)], [], [(33, 32, 56, 57), (35, 34, 48, 50), (36, 33, 57, 58), (37, 35, 50, 51), (38, 36, 58, 59), (39, 37, 51, 52), (40, 38, 59, 60), (41, 39, 52, 53), (42, 40, 60, 61), (43, 41, 53, 54), (44, 42, 61, 62), (45, 43, 54, 55), (46, 44, 62, 63), (32, 45, 55, 56), (34, 47, 49, 48), (47, 46, 63, 49), (17, 16, 31, 30, 29, 28, 27, 26, 25, 24, 23, 22, 21, 20, 19, 18), (0, 15, 46, 47), (1, 0, 47, 34), (8, 7, 45, 32), (15, 14, 44, 46), (7, 6, 43, 45), (14, 13, 42, 44), (6, 5, 41, 43), (13, 12, 40, 42), (5, 4, 39, 41), (12, 11, 38, 40), (4, 3, 37, 39), (11, 10, 36, 38), (3, 2, 35, 37), (10, 9, 33, 36), (2, 1, 34, 35), (9, 8, 32, 33), (16, 17, 48, 49), (17, 18, 50, 48), (18, 19, 51, 50), (19, 20, 52, 51), (20, 21, 53, 52), (21, 22, 54, 53), (22, 23, 55, 54), (23, 24, 56, 55), (24, 25, 57, 56), (25, 26, 58, 57), (26, 27, 59, 58), (27, 28, 60, 59), (28, 29, 61, 60), (29, 30, 62, 61), (30, 31, 63, 62), (31, 16, 49, 63)])
me_circle_001.polygons.foreach_set('use_smooth', [True] * 49)
_uv = me_circle_001.uv_layers.new(name='UVMap')
_uv.uv.foreach_set('vector', [0.0, 0.0, 0.0, 0.0, 0.0, 0.0, 0.0, 0.0, 0.0, 0.0, 0.0, 0.0, 0.0, 0.0, 0.0, 0.0, 0.0, 0.0, 0.0, 0.0, 0.0, 0.0, 0.0, 0.0, 0.0, 0.0, 0.0, 0.0, 0.0, 0.0, 0.0, 0.0, 0.0, 0.0, 0.0, 0.0, 0.0, 0.0, 0.0, 0.0, 0.0, 0.0, 0.0, 0.0, 0.0, 0.0, 0.0, 0.0, 0.0, 0.0, 0.0, 0.0, 0.0, 0.0, 0.0, 0.0, 0.0, 0.0, 0.0, 0.0, 0.0, 0.0, 0.0, 0.0, 0.0, 0.0, 0.0, 0.0, 0.0, 0.0, 0.0, 0.0, 0.0, 0.0, 0.0, 0.0, 0.0, 0.0, 0.0, 0.0, 0.0, 0.0, 0.0, 0.0, 0.0, 0.0, 0.0, 0.0, 0.0, 0.0, 0.0, 0.0, 0.0, 0.0, 0.0, 0.0, 0.0, 0.0, 0.0, 0.0, 0.0, 0.0, 0.0, 0.0, 0.0, 0.0, 0.0, 0.0, 0.0, 0.0, 0.0, 0.0, 0.0, 0.0, 0.0, 0.0, 0.0, 0.0, 0.0, 0.0, 0.0, 0.0, 0.0, 0.0, 0.0, 0.0, 0.0, 0.0, 0.0, 0.0, 0.0, 0.0, 0.0, 0.0, 0.0, 0.0, 0.0, 0.0, 0.0, 0.0, 0.0, 0.0, 0.0, 0.0, 0.0, 0.0, 0.0, 0.0, 0.0, 0.0, 0.0, 0.0, 0.0, 0.0, 0.0, 0.0, 0.0, 0.0, 0.0, 0.0, 0.0, 0.0, 0.0, 0.0, 0.0, 0.0, 0.0, 0.0, 0.0, 0.0, 0.0, 0.0, 0.0, 0.0, 0.0, 0.0, 0.0, 0.0, 0.0, 0.0, 0.0, 0.0, 0.0, 0.0, 0.0, 0.0, 0.0, 0.0, 0.0, 0.0, 0.0, 0.0, 0.0, 0.0, 0.0, 0.0, 0.0, 0.0, 0.0, 0.0, 0.0, 0.0, 0.0, 0.0, 0.0, 0.0, 0.0, 0.0, 0.0, 0.0, 0.0, 0.0, 0.0, 0.0, 0.0, 0.0, 0.0, 0.0, 0.0, 0.0, 0.0, 0.0, 0.0, 0.0, 0.0, 0.0, 0.0, 0.0, 0.0, 0.0, 0.0, 0.0, 0.0, 0.0, 0.0, 0.0, 0.0, 0.0, 0.0, 0.0, 0.0, 0.0, 0.0, 0.0, 0.0, 0.0, 0.0, 0.0, 0.0, 0.0, 0.0, 0.0, 0.0, 0.0, 0.0, 0.0, 0.0, 0.0, 0.0, 0.0, 0.0, 0.0, 0.0, 0.0, 0.0, 0.0, 0.0, 0.0, 0.0, 0.0, 0.0, 0.0, 0.0, 0.0, 0.0, 0.0, 0.0, 0.0, 0.0, 0.0, 0.0, 0.0, 0.0, 0.0, 0.0, 0.0, 0.0, 0.0, 0.0, 0.0, 0.0, 0.0, 0.0, 0.0, 0.0, 0.0, 0.0, 0.0, 0.0, 0.0, 0.0, 0.0, 0.0, 0.0, 0.0, 0.0, 0.0, 0.0, 0.0, 0.0, 0.0, 0.0, 0.0, 0.0, 0.0, 0.0, 0.0, 0.0, 0.0, 0.0, 0.0, 0.0, 0.0, 0.0, 0.0, 0.0, 0.0, 0.0, 0.0, 0.0, 0.0, 0.0, 0.0, 0.0, 0.0, 0.0, 0.0, 0.0, 0.0, 0.0, 0.0, 0.0, 0.0, 0.0, 0.0, 0.0, 0.0, 0.0, 0.0, 0.0, 0.0, 0.0, 0.0, 0.0, 0.0, 0.0, 0.0, 0.0, 0.0, 0.0, 0.0, 0.0, 0.0, 0.0, 0.0, 0.0, 0.0, 0.0, 0.0, 0.0, 0.0, 0.0, 0.0, 0.0, 0.0, 0.0, 0.0, 0.0, 0.0, 0.0, 0.0, 0.0, 0.0, 0.0, 0.0, 0.0, 0.0, 0.0, 0.0, 0.0, 0.0, 0.0, 0.0, 0.0, 0.0, 0.0, 0.0, 0.0, 0.0, 0.0, 0.0, 0.0, 0.0, 0.0, 0.0, 0.0, 0.0, 0.0, 0.0, 0.0, 0.0, 0.0, 0.0, 0.0, 0.0, 0.0])
me_circle_001.materials.append(mat_metal)
me_circle_001.use_remesh_fix_poles = True
me_circle_001.use_remesh_preserve_attributes = False
me_circle_001.update()
me_plane_003 = bpy.data.meshes.new('Plane.003')
me_plane_003.from_pydata([(-0.9306, 1.708, 0.1533), (-0.4006, 1.718, 0.1533), (-1.031, 1.667, 0.1533), (-0.9889, 1.692, 0.1533), (-1.077, 1.59, 0.1533), (-0.7552, -0.1524, 0.1533), (-0.8744, -0.1201, 0.1533), (-0.9196, -0.08363, 0.1533), (-0.9495, -0.03906, 0.1533), (-1.088, 1.525, 0.1533), (-1.057, 1.638, 0.1533), (-0.9631, 0.01208, 0.1533), (-0.8185, -0.1438, 0.1533), (-0.285, -0.1524, 0.1533), (-1.046, 1.021, 0.1533), (-1.005, 0.5165, 0.1533), (-0.3621, 1.094, 0.1409), (-0.3236, 0.471, 0.1409), (-0.3877, 1.509, 0.1432), (-0.2979, 0.05516, 0.1433), (-0.8458, 1.053, 0.1443), (-0.7994, 0.4967, 0.1441), (0.0, 1.718, 0.1533), (0.0, -0.1524, 0.1533), (-0.8828, 1.498, 0.1488), (-0.7648, 0.08045, 0.1464), (-0.9905, 1.617, 0.1533), (-1.002, 1.604, 0.1533), (-1.015, 1.572, 0.1533), (-1.024, 1.523, 0.1533), (0.0, 1.654, 0.1457), (-0.3966, 1.654, 0.1457), (-0.8411, -0.06457, 0.1533), (-0.8013, -0.08148, 0.1533), (-0.921, 1.644, 0.1533), (-0.9639, 1.632, 0.1533), (-0.8718, -0.03984, 0.1533), (-0.8903, -0.01222, 0.1533), (-0.7509, -0.08831, 0.1522), (-0.8997, 0.02304, 0.1533), (-0.9409, 0.5218, 0.1473), (-0.289, -0.08831, 0.1457), (-0.9826, 1.026, 0.1475), (0.0, -0.08831, 0.1457), (0.0, 0.05516, 0.1433), (0.0, 0.471, 0.1409), (0.0, 1.509, 0.1432), (0.0, 1.094, 0.1409)], [], [(44, 43, 41, 19), (46, 47, 16, 18), (47, 45, 17, 16), (21, 20, 16, 17), (30, 46, 18, 31), (45, 44, 19, 17), (40, 42, 20, 21), (25, 21, 17, 19), (24, 18, 16, 20), (34, 31, 18, 24), (35, 34, 24), (29, 24, 20, 42), (39, 40, 21, 25), (37, 39, 25), (38, 25, 19, 41), (26, 27, 10, 2), (28, 29, 9, 4), (30, 31, 1, 22), (32, 33, 12, 6), (27, 28, 4, 10), (31, 34, 0, 1), (35, 26, 2, 3), (34, 35, 3, 0), (36, 32, 6, 7), (37, 36, 7, 8), (33, 38, 5, 12), (39, 37, 8, 11), (40, 39, 11, 15), (38, 41, 13, 5), (29, 42, 14, 9), (42, 40, 15, 14), (41, 43, 23, 13), (28, 24, 29), (27, 26, 24), (26, 35, 24), (28, 27, 24), (38, 33, 25), (33, 32, 25), (32, 36, 25), (36, 37, 25)])
me_plane_003.polygons.foreach_set('use_smooth', [True] * 40)
_uv = me_plane_003.uv_layers.new(name='UVMap')
_uv.uv.foreach_set('vector', [0.0, 0.0, 0.0, 0.0, 0.0, 0.0, 0.0, 0.0, 0.0, 0.0, 0.0, 0.0, 0.0, 0.0, 0.0, 0.0, 0.0, 0.0, 0.0, 0.0, 0.0, 0.0, 0.0, 0.0, 0.0, 0.0, 0.0, 0.0, 0.0, 0.0, 0.0, 0.0, 0.0, 0.0, 0.0, 0.0, 0.0, 0.0, 0.0, 0.0, 0.0, 0.0, 0.0, 0.0, 0.0, 0.0, 0.0, 0.0, 0.0, 0.0, 0.0, 0.0, 0.0, 0.0, 0.0, 0.0, 0.0, 0.0, 0.0, 0.0, 0.0, 0.0, 0.0, 0.0, 0.0, 0.0, 0.0, 0.0, 0.0, 0.0, 0.0, 0.0, 0.0, 0.0, 0.0, 0.0, 0.0, 0.0, 0.0, 0.0, 0.0, 0.0, 0.0, 0.0, 0.0, 0.0, 0.0, 0.0, 0.0, 0.0, 0.0, 0.0, 0.0, 0.0, 0.0, 0.0, 0.0, 0.0, 0.0, 0.0, 0.0, 0.0, 0.0, 0.0, 0.0, 0.0, 0.0, 0.0, 0.0, 0.0, 0.0, 0.0, 0.0, 0.0, 0.0, 0.0, 0.0, 0.0, 0.0, 0.0, 0.0, 0.0, 0.0, 0.0, 0.0, 0.0, 0.0, 0.0, 0.0, 0.0, 0.0, 0.0, 0.0, 0.0, 0.0, 0.0, 0.0, 0.0, 0.0, 0.0, 0.0, 0.0, 0.0, 0.0, 0.0, 0.0, 0.0, 0.0, 0.0, 0.0, 0.0, 0.0, 0.0, 0.0, 0.0, 0.0, 0.0, 0.0, 0.0, 0.0, 0.0, 0.0, 0.0, 0.0, 0.0, 0.0, 0.0, 0.0, 0.0, 0.0, 0.0, 0.0, 0.0, 0.0, 0.0, 0.0, 0.0, 0.0, 0.0, 0.0, 0.0, 0.0, 0.0, 0.0, 0.0, 0.0, 0.0, 0.0, 0.0, 0.0, 0.0, 0.0, 0.0, 0.0, 0.0, 0.0, 0.0, 0.0, 0.0, 0.0, 0.0, 0.0, 0.0, 0.0, 0.0, 0.0, 0.0, 0.0, 0.0, 0.0, 0.0, 0.0, 0.0, 0.0, 0.0, 0.0, 0.0, 0.0, 0.0, 0.0, 0.0, 0.0, 0.0, 0.0, 0.0, 0.0, 0.0, 0.0, 0.0, 0.0, 0.0, 0.0, 0.0, 0.0, 0.0, 0.0, 0.0, 0.0, 0.0, 0.0, 0.0, 0.0, 0.0, 0.0, 0.0, 0.0, 0.0, 0.0, 0.0, 0.0, 0.0, 0.0, 0.0, 0.0, 0.0, 0.0, 0.0, 0.0, 0.0, 0.0, 0.0, 0.0, 0.0, 0.0, 0.0, 0.0, 0.0, 0.0, 0.0, 0.0, 0.0, 0.0, 0.0, 0.0, 0.0, 0.0, 0.0, 0.0, 0.0, 0.0, 0.0, 0.0, 0.0, 0.0, 0.0, 0.0, 0.0, 0.0, 0.0, 0.0, 0.0, 0.0, 0.0, 0.0, 0.0, 0.0, 0.0, 0.0, 0.0, 0.0])
me_plane_003.materials.append(mat_glass)
me_plane_003.use_remesh_fix_poles = True
me_plane_003.use_remesh_preserve_attributes = False
me_plane_003.update()
me_plane_004 = bpy.data.meshes.new('Plane.004')
me_plane_004.from_pydata([(0.7654, -8.344e-08, -0.03035), (0.744, -1.001e-07, -0.0002052), (-0.1727, 9.513e-08, -0.08737), (-0.1892, 9.716e-08, -0.07065), (-0.1584, 7.998e-08, 0.1055), (-0.1774, 8.489e-08, 0.08975)], [], [(3, 2, 0, 1, 4, 5)])
me_plane_004.polygons.foreach_set('use_smooth', [True] * 1)
_uv = me_plane_004.uv_layers.new(name='UVMap')
_uv.uv.foreach_set('vector', [0.0, 0.09082, 0.01864, 0.0, 1.0, 0.0, 1.0, 1.0, 0.01927, 1.0, 0.0, 0.9092])
me_plane_004.materials.append(mat_white)
me_plane_004.use_remesh_fix_poles = True
me_plane_004.use_remesh_preserve_attributes = False
me_plane_004.update()
me_circle_002 = bpy.data.meshes.new('Circle.002')
me_circle_002.from_pydata([(-2.579e-08, 0.0376, -2.868e-08), (-0.01439, 0.03474, -2.868e-08), (-0.02659, 0.02659, -2.868e-08), (-0.03474, 0.01439, -2.868e-08), (-0.0376, -1.643e-09, -2.868e-08), (-0.03474, -0.01439, -2.868e-08), (-0.02659, -0.02659, -2.868e-08), (-0.01439, -0.03474, -2.868e-08), (-2.25e-08, -0.0376, -2.868e-08), (0.01439, -0.03474, -2.868e-08), (0.02659, -0.02659, -2.868e-08), (0.03474, -0.01439, -2.868e-08), (0.0376, 4.483e-10, -2.868e-08), (0.03474, 0.01439, -2.868e-08), (0.02659, 0.02659, -2.868e-08), (0.01439, 0.03474, -2.868e-08), (-2.587e-08, 0.02766, -0.149), (-0.01059, 0.02556, -0.149), (-0.01956, 0.01956, -0.149), (-0.02556, 0.01059, -0.149), (-0.02766, -7.928e-09, -0.149), (-0.02556, -0.01059, -0.149), (-0.01956, -0.01956, -0.149), (-0.01059, -0.02556, -0.149), (-2.303e-08, -0.02766, -0.149), (0.01059, -0.02556, -0.149), (0.01956, -0.01956, -0.149), (0.02556, -0.01059, -0.149), (0.02766, -6.063e-09, -0.149), (0.02556, 0.01059, -0.149), (0.01956, 0.01956, -0.149), (0.01059, 0.02556, -0.149), (-2.25e-08, -0.0376, -0.1364), (0.01439, -0.03474, -0.1364), (-0.01439, 0.03474, -0.1364), (-0.02659, 0.02659, -0.1364), (0.02659, -0.02659, -0.1364), (-0.03474, 0.01439, -0.1364), (0.03474, -0.01439, -0.1364), (-0.0376, -7.607e-09, -0.1364), (0.0376, -5.516e-09, -0.1364), (-0.03474, -0.01439, -0.1364), (0.03474, 0.01439, -0.1364), (-0.02659, -0.02659, -0.1364), (0.02659, 0.02659, -0.1364), (-0.01439, -0.03474, -0.1364), (0.01439, 0.03474, -0.1364), (-2.579e-08, 0.0376, -0.1364), (-0.01439, 0.03474, -0.149), (-2.579e-08, 0.0376, -0.149), (-0.02659, 0.02659, -0.149), (-0.03474, 0.01439, -0.149), (-0.0376, -8.155e-09, -0.149), (-0.03474, -0.01439, -0.149), (-0.02659, -0.02659, -0.149), (-0.01439, -0.03474, -0.149), (-2.25e-08, -0.0376, -0.149), (0.01439, -0.03474, -0.149), (0.02659, -0.02659, -0.149), (0.03474, -0.01439, -0.149), (0.0376, -6.063e-09, -0.149), (0.03474, 0.01439, -0.149), (0.02659, 0.02659, -0.149), (0.01439, 0.03474, -0.149)], [], [(33, 32, 56, 57), (35, 34, 48, 50), (36, 33, 57, 58), (37, 35, 50, 51), (38, 36, 58, 59), (39, 37, 51, 52), (40, 38, 59, 60), (41, 39, 52, 53), (42, 40, 60, 61), (43, 41, 53, 54), (44, 42, 61, 62), (45, 43, 54, 55), (46, 44, 62, 63), (32, 45, 55, 56), (34, 47, 49, 48), (47, 46, 63, 49), (17, 16, 31, 30, 29, 28, 27, 26, 25, 24, 23, 22, 21, 20, 19, 18), (0, 15, 46, 47), (1, 0, 47, 34), (8, 7, 45, 32), (15, 14, 44, 46), (7, 6, 43, 45), (14, 13, 42, 44), (6, 5, 41, 43), (13, 12, 40, 42), (5, 4, 39, 41), (12, 11, 38, 40), (4, 3, 37, 39), (11, 10, 36, 38), (3, 2, 35, 37), (10, 9, 33, 36), (2, 1, 34, 35), (9, 8, 32, 33), (16, 17, 48, 49), (17, 18, 50, 48), (18, 19, 51, 50), (19, 20, 52, 51), (20, 21, 53, 52), (21, 22, 54, 53), (22, 23, 55, 54), (23, 24, 56, 55), (24, 25, 57, 56), (25, 26, 58, 57), (26, 27, 59, 58), (27, 28, 60, 59), (28, 29, 61, 60), (29, 30, 62, 61), (30, 31, 63, 62), (31, 16, 49, 63)])
me_circle_002.polygons.foreach_set('use_smooth', [True] * 49)
_uv = me_circle_002.uv_layers.new(name='UVMap')
_uv.uv.foreach_set('vector', [0.0, 0.0, 0.0, 0.0, 0.0, 0.0, 0.0, 0.0, 0.0, 0.0, 0.0, 0.0, 0.0, 0.0, 0.0, 0.0, 0.0, 0.0, 0.0, 0.0, 0.0, 0.0, 0.0, 0.0, 0.0, 0.0, 0.0, 0.0, 0.0, 0.0, 0.0, 0.0, 0.0, 0.0, 0.0, 0.0, 0.0, 0.0, 0.0, 0.0, 0.0, 0.0, 0.0, 0.0, 0.0, 0.0, 0.0, 0.0, 0.0, 0.0, 0.0, 0.0, 0.0, 0.0, 0.0, 0.0, 0.0, 0.0, 0.0, 0.0, 0.0, 0.0, 0.0, 0.0, 0.0, 0.0, 0.0, 0.0, 0.0, 0.0, 0.0, 0.0, 0.0, 0.0, 0.0, 0.0, 0.0, 0.0, 0.0, 0.0, 0.0, 0.0, 0.0, 0.0, 0.0, 0.0, 0.0, 0.0, 0.0, 0.0, 0.0, 0.0, 0.0, 0.0, 0.0, 0.0, 0.0, 0.0, 0.0, 0.0, 0.0, 0.0, 0.0, 0.0, 0.0, 0.0, 0.0, 0.0, 0.0, 0.0, 0.0, 0.0, 0.0, 0.0, 0.0, 0.0, 0.0, 0.0, 0.0, 0.0, 0.0, 0.0, 0.0, 0.0, 0.0, 0.0, 0.0, 0.0, 0.0, 0.0, 0.0, 0.0, 0.0, 0.0, 0.0, 0.0, 0.0, 0.0, 0.0, 0.0, 0.0, 0.0, 0.0, 0.0, 0.0, 0.0, 0.0, 0.0, 0.0, 0.0, 0.0, 0.0, 0.0, 0.0, 0.0, 0.0, 0.0, 0.0, 0.0, 0.0, 0.0, 0.0, 0.0, 0.0, 0.0, 0.0, 0.0, 0.0, 0.0, 0.0, 0.0, 0.0, 0.0, 0.0, 0.0, 0.0, 0.0, 0.0, 0.0, 0.0, 0.0, 0.0, 0.0, 0.0, 0.0, 0.0, 0.0, 0.0, 0.0, 0.0, 0.0, 0.0, 0.0, 0.0, 0.0, 0.0, 0.0, 0.0, 0.0, 0.0, 0.0, 0.0, 0.0, 0.0, 0.0, 0.0, 0.0, 0.0, 0.0, 0.0, 0.0, 0.0, 0.0, 0.0, 0.0, 0.0, 0.0, 0.0, 0.0, 0.0, 0.0, 0.0, 0.0, 0.0, 0.0, 0.0, 0.0, 0.0, 0.0, 0.0, 0.0, 0.0, 0.0, 0.0, 0.0, 0.0, 0.0, 0.0, 0.0, 0.0, 0.0, 0.0, 0.0, 0.0, 0.0, 0.0, 0.0, 0.0, 0.0, 0.0, 0.0, 0.0, 0.0, 0.0, 0.0, 0.0, 0.0, 0.0, 0.0, 0.0, 0.0, 0.0, 0.0, 0.0, 0.0, 0.0, 0.0, 0.0, 0.0, 0.0, 0.0, 0.0, 0.0, 0.0, 0.0, 0.0, 0.0, 0.0, 0.0, 0.0, 0.0, 0.0, 0.0, 0.0, 0.0, 0.0, 0.0, 0.0, 0.0, 0.0, 0.0, 0.0, 0.0, 0.0, 0.0, 0.0, 0.0, 0.0, 0.0, 0.0, 0.0, 0.0, 0.0, 0.0, 0.0, 0.0, 0.0, 0.0, 0.0, 0.0, 0.0, 0.0, 0.0, 0.0, 0.0, 0.0, 0.0, 0.0, 0.0, 0.0, 0.0, 0.0, 0.0, 0.0, 0.0, 0.0, 0.0, 0.0, 0.0, 0.0, 0.0, 0.0, 0.0, 0.0, 0.0, 0.0, 0.0, 0.0, 0.0, 0.0, 0.0, 0.0, 0.0, 0.0, 0.0, 0.0, 0.0, 0.0, 0.0, 0.0, 0.0, 0.0, 0.0, 0.0, 0.0, 0.0, 0.0, 0.0, 0.0, 0.0, 0.0, 0.0, 0.0, 0.0, 0.0, 0.0, 0.0, 0.0, 0.0, 0.0, 0.0, 0.0, 0.0, 0.0, 0.0, 0.0, 0.0, 0.0, 0.0, 0.0, 0.0, 0.0, 0.0, 0.0, 0.0, 0.0, 0.0, 0.0, 0.0, 0.0, 0.0, 0.0, 0.0, 0.0, 0.0, 0.0, 0.0, 0.0, 0.0, 0.0, 0.0, 0.0, 0.0, 0.0, 0.0, 0.0, 0.0, 0.0, 0.0, 0.0, 0.0, 0.0, 0.0, 0.0, 0.0, 0.0])
me_circle_002.materials.append(mat_metal)
me_circle_002.use_remesh_fix_poles = True
me_circle_002.use_remesh_preserve_attributes = False
me_circle_002.update()
me_plane_005 = bpy.data.meshes.new('Plane.005')
me_plane_005.from_pydata([(-0.005238, -0.07107, -0.1336), (0.007999, -0.07108, -0.1343), (-0.0001001, -0.07102, 0.1384), (0.01314, -0.07103, 0.1378), (-0.2578, -0.07105, -0.1357), (-0.2446, -0.07105, -0.1336), (-0.264, -0.07105, 0.136), (-0.2508, -0.07105, 0.138), (0.2308, -0.07105, -0.1506), (0.252, -0.07105, -0.1536), (0.2455, -0.07105, 0.1205), (0.2668, -0.07105, 0.1175)], [], [(0, 1, 3, 2), (4, 5, 7, 6), (8, 9, 11, 10)])
me_plane_005.polygons.foreach_set('material_index', [0, 0, 1])
_uv = me_plane_005.uv_layers.new(name='UVMap')
_uv.uv.foreach_set('vector', [0.0, 0.0, 1.0, 0.0, 1.0, 1.0, 0.0, 1.0, 0.0, 0.0, 1.0, 0.0, 1.0, 1.0, 0.0, 1.0, 0.0, 0.0, 1.0, 0.0, 1.0, 1.0, 0.0, 1.0])
me_plane_005.materials.append(mat_white)
me_plane_005.materials.append(mat_red)
me_plane_005.use_remesh_fix_poles = True
me_plane_005.use_remesh_preserve_attributes = False
me_plane_005.update()

# ---- curves / text
txt_text = bpy.data.curves.new('Text', 'FONT')
txt_text.dimensions = '2D'
txt_text.body = 'fuel'
txt_text.extrude = 0.14
txt_text.bevel_depth = 0.01
lat_lattice = bpy.data.lattices.new('Lattice')
lat_lattice.points_u = 4
lat_lattice.points_w = 5
lat_lattice.points.foreach_set('co_deform', [-0.5, -0.5, -0.5, -0.1667, -0.5, -0.5, 0.1667, -0.5, -0.5, 0.5, -0.5, -0.5, -0.5, 0.5, -0.5, -0.1667, 0.5, -0.5, 0.1667, 0.5, -0.5, 0.5, 0.5, -0.5, -0.501, -0.5, -0.2488, -0.1672, -0.5, -0.2493, 0.1666, -0.5, -0.25, 0.5, -0.5, -0.25, -0.501, 0.5, -0.2488, -0.1672, 0.5, -0.2493, 0.1666, 0.5, -0.25, 0.5, 0.5, -0.25, -0.5061, -0.5, 0.007881, -0.1713, -0.5, 0.005991, 0.1648, -0.5, 0.002348, 0.4999, -0.5, 9.887e-05, -0.5061, 0.5, 0.007881, -0.1713, 0.5, 0.005991, 0.1648, 0.5, 0.002348, 0.4999, 0.5, 9.887e-05, -0.5158, -0.5, 0.2703, -0.1783, -0.5, 0.265, 0.1615, -0.5, 0.2566, 0.4991, -0.5, 0.2512, -0.5158, 0.5, 0.2703, -0.1783, 0.5, 0.265, 0.1615, 0.5, 0.2566, 0.4991, 0.5, 0.2512, -0.5299, -0.5, 0.5385, -0.1831, -0.5, 0.5212, 0.1597, -0.5, 0.509, 0.4985, -0.5, 0.5019, -0.5299, 0.5, 0.5385, -0.1831, 0.5, 0.5212, 0.1597, 0.5, 0.509, 0.4985, 0.5, 0.5019])

# ---- objects
ob_empty = bpy.data.objects.new('Empty', None)
ob_plane = bpy.data.objects.new('Plane', me_plane)
ob_circle = bpy.data.objects.new('Circle', me_circle)
ob_plane_001 = bpy.data.objects.new('Plane.001', me_plane_001)
ob_plane_002 = bpy.data.objects.new('Plane.002', me_plane_002)
ob_circle_001 = bpy.data.objects.new('Circle.001', me_circle_001)
ob_lattice = bpy.data.objects.new('Lattice', lat_lattice)
ob_camera = bpy.data.objects.new('Camera', cam_camera_001)
ob_plane_003 = bpy.data.objects.new('Plane.003', me_plane_003)
ob_plane_004 = bpy.data.objects.new('Plane.004', me_plane_004)
ob_text = bpy.data.objects.new('Text', txt_text)
ob_circle_002 = bpy.data.objects.new('Circle.002', me_circle_002)
ob_plane_005 = bpy.data.objects.new('Plane.005', me_plane_005)

# ---- transforms, parenting, visibility, modifiers, constraints
ob_empty.location = (0.0, -1.501, 0.0)
ob_empty.rotation_euler = (1.571, 0.0103, 3.142)
ob_empty.empty_display_type = 'IMAGE'
ob_empty.empty_display_size = 5.0
ob_empty.hide_render = True
ob_plane.location = (0.0, 0.0, 0.03478)
ob_plane.rotation_euler = (1.571, -0.0, 0.0)
_m = ob_plane.modifiers.new('WeightedNormal', 'WEIGHTED_NORMAL')
_m.keep_sharp = True
_m = ob_plane.modifiers.new('Auto Smooth', 'NODES')
_m.node_group = ng_auto_smooth
_gi = [s.identifier for s in ng_auto_smooth.interface.items_tree if s.item_type == 'SOCKET' and s.in_out == 'INPUT']
_m[_gi[1]] = 0.8727  # Angle
_m = ob_plane.modifiers.new('Lattice', 'LATTICE')
_m.object = ob_lattice
ob_circle.location = (0.5531, -0.2725, 0.02061)
ob_circle.rotation_euler = (1.571, -0.0, 0.0)
_m = ob_circle.modifiers.new('Solidify', 'SOLIDIFY')
_m.thickness = 0.066
_m.offset = 0.0
_m = ob_circle.modifiers.new('Bevel', 'BEVEL')
_m.width = 0.01
_m.width_pct = 0.01
_m.segments = 3
_m.harden_normals = True
_m = ob_circle.modifiers.new('Lattice', 'LATTICE')
_m.object = ob_lattice
ob_plane_001.location = (0.0, 0.0, 0.03478)
ob_plane_001.rotation_euler = (1.571, -0.0, 0.0)
_m = ob_plane_001.modifiers.new('Lattice', 'LATTICE')
_m.object = ob_lattice
_m = ob_plane_001.modifiers.new('Bevel', 'BEVEL')
_m.width = 0.02
_m.width_pct = 0.02
_m.segments = 4
_m.harden_normals = True
_m.miter_outer = 'MITER_ARC'
ob_plane_002.location = (0.0, 0.0, 0.03478)
ob_plane_002.rotation_euler = (1.571, -0.0, 0.0)
_m = ob_plane_002.modifiers.new('WeightedNormal', 'WEIGHTED_NORMAL')
_m.keep_sharp = True
_m = ob_plane_002.modifiers.new('Auto Smooth', 'NODES')
_m.node_group = ng_auto_smooth
_gi = [s.identifier for s in ng_auto_smooth.interface.items_tree if s.item_type == 'SOCKET' and s.in_out == 'INPUT']
_m[_gi[1]] = 1.047  # Angle
_m = ob_plane_002.modifiers.new('Lattice', 'LATTICE')
_m.object = ob_lattice
ob_circle_001.location = (0.176, -0.3534, 0.2203)
ob_circle_001.rotation_euler = (1.571, -0.0, 0.0)
ob_lattice.location = (-0.01927, -0.0571, 0.05474)
ob_lattice.scale = (2.945, 0.518, 4.159)
ob_lattice.hide_render = True
ob_camera.location = (3.053, 12.28, 2.382)
ob_camera.rotation_euler = (1.55, 6.442e-10, 3.128)
ob_camera.scale = (1.0, 1.0, 1.0)
ob_plane_003.location = (0.0, 0.0, 0.03478)
ob_plane_003.rotation_euler = (1.571, -0.0, 0.0)
ob_plane_003.scale = (1.042, 1.042, 1.042)
ob_plane_003.hide_render = True
_m = ob_plane_003.modifiers.new('Mirror', 'MIRROR')
_m.use_clip = True
_m = ob_plane_003.modifiers.new('WeightedNormal', 'WEIGHTED_NORMAL')
_m.keep_sharp = True
_m = ob_plane_003.modifiers.new('Lattice', 'LATTICE')
_m.object = ob_lattice
_m = ob_plane_003.modifiers.new('Auto Smooth', 'NODES')
_m.node_group = ng_auto_smooth
_gi = [s.identifier for s in ng_auto_smooth.interface.items_tree if s.item_type == 'SOCKET' and s.in_out == 'INPUT']
_m[_gi[1]] = 0.8727  # Angle
_m = ob_plane_003.modifiers.new('Solidify', 'SOLIDIFY')
ob_plane_004.location = (0.01166, -0.1965, 0.6551)
ob_plane_004.hide_render = True
_m = ob_plane_004.modifiers.new('Solidify', 'SOLIDIFY')
_m.thickness = 0.026
_m.offset = 0.0
_m = ob_plane_004.modifiers.new('Bevel', 'BEVEL')
_m.width = 0.01
_m.width_pct = 0.01
_m.segments = 3
_m.harden_normals = True
_m = ob_plane_004.modifiers.new('Lattice', 'LATTICE')
_m.object = ob_lattice
ob_text.location = (0.0623, -0.2807, 0.7991)
ob_text.rotation_euler = (1.571, -3.258e-07, 3.142)
ob_text.scale = (0.1609, 0.1609, 0.1609)
_m = ob_text.modifiers.new('Lattice', 'LATTICE')
_m.object = ob_lattice
ob_circle_002.location = (-0.242, -0.3534, 0.2203)
ob_circle_002.rotation_euler = (1.571, -0.0, 0.0)
ob_plane_005.location = (-0.004865, -0.2725, 1.047)
_m = ob_plane_005.modifiers.new('Solidify', 'SOLIDIFY')
_m.thickness = 0.02
_m.offset = 0.0
_m = ob_plane_005.modifiers.new('Bevel', 'BEVEL')
_m.width = 0.01
_m.width_pct = 0.01
_m.segments = 3
_m.harden_normals = True
_m = ob_plane_005.modifiers.new('Lattice', 'LATTICE')
_m.object = ob_lattice

# ---- collection membership
col_collection.objects.link(ob_empty)
col_collection.objects.link(ob_plane)
col_collection.objects.link(ob_circle)
col_collection.objects.link(ob_plane_001)
col_collection.objects.link(ob_plane_002)
col_collection.objects.link(ob_circle_001)
col_collection.objects.link(ob_lattice)
col_collection.objects.link(ob_camera)
col_collection.objects.link(ob_plane_003)
col_collection.objects.link(ob_plane_004)
col_collection.objects.link(ob_text)
col_collection.objects.link(ob_circle_002)
col_collection.objects.link(ob_plane_005)

# ---- scene / render settings (as saved in the file)
scene.camera = ob_camera
scene.frame_start = 1; scene.frame_end = 250; scene.frame_set(0)
scene.render.engine = 'BLENDER_EEVEE_NEXT'
scene.render.resolution_percentage = 150
scene.render.film_transparent = True
scene.render.use_border = True
scene.render.border_min_x = 0.6529
scene.render.border_max_y = 0.5367
scene.cycles.sampling_pattern = 'TABULATED_SOBOL'
scene.cycles.use_light_tree = False
scene.eevee.use_gtao = True
scene.eevee.gtao_distance = 0.64
scene.eevee.use_raytracing = True
scene.view_settings.view_transform = 'Filmic'
bpy.context.view_layer.update()

# ---- added for rendering (the .blend has no usable light): sun
light_auto_sun = bpy.data.lights.new('AutoSun', 'SUN')
light_auto_sun.energy = 3.0
light_auto_sun.angle = 0.0523599
ob_auto_sun = bpy.data.objects.new('AutoSun', light_auto_sun)
scene.collection.objects.link(ob_auto_sun)
ob_auto_sun.rotation_euler = (0.872665, 0.174533, 0.523599)
bpy.context.view_layer.update()
